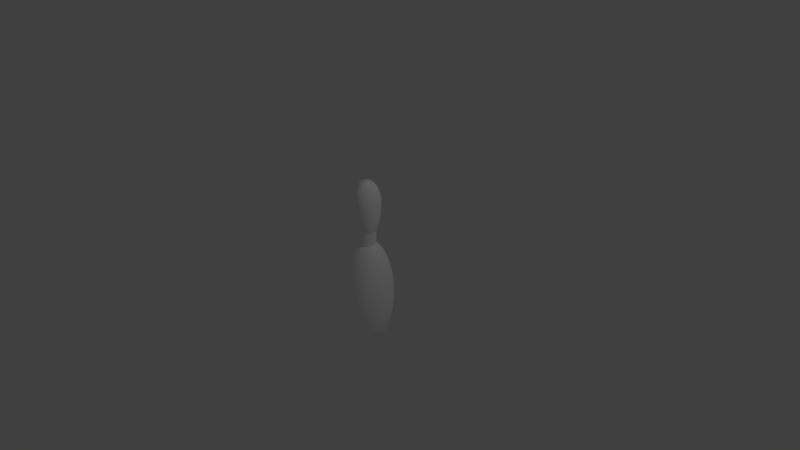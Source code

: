 # Source: bowling-pin.blend  (saved by Blender 2.79.0; exported with 4.5.12 LTS)
import bpy
from mathutils import Matrix  # noqa: F401  (used for matrix-valued properties, if any)

bpy.ops.wm.read_factory_settings(use_empty=True)
scene = bpy.context.scene
scene.name = 'Scene'

# ---- collections
col_collection_1 = bpy.data.collections.new('Collection 1'); scene.collection.children.link(col_collection_1)

# ---- materials (node trees are filled in below, after node groups)
mat_color_16448250 = bpy.data.materials.new('color_16448250')
mat_color_16448250.alpha_threshold = 0.0
mat_color_16448250.roughness = 0.5
mat_color_15277357 = bpy.data.materials.new('color_15277357')
mat_color_15277357.alpha_threshold = 0.0
mat_color_15277357.roughness = 0.5
mat_material = bpy.data.materials.new('Material')
mat_material.alpha_threshold = 0.0
mat_material.roughness = 0.5
mat_material.line_color = (0.0, 0.0, 0.0, 1.0)

# ---- material node trees
mat_color_16448250.use_nodes = True; mat_color_16448250.node_tree.nodes.clear()
_N = mat_color_16448250.node_tree.nodes; _L = mat_color_16448250.node_tree.links
n0 = _N.new('ShaderNodeOutputMaterial'); n0.name = 'Material Output'; n0.location = (1200, 880)
n0.label = 'Material Out'
n1 = _N.new('ShaderNodeAddShader'); n1.name = 'Add Shader'; n1.location = (1000, 880)
n1.label = 'Shader Add Refl'
n2 = _N.new('ShaderNodeAddShader'); n2.name = 'Add Shader.001'; n2.location = (800, 880)
n2.label = 'Shader Add Spec'
n3 = _N.new('ShaderNodeBsdfRefraction'); n3.name = 'Refraction BSDF'; n3.location = (1200, 220)
n3.label = 'Refl BSDF'
n3.mute = True
n4 = _N.new('ShaderNodeMix'); n4.name = 'Mix'; n4.location = (1000, 220)
n4.label = 'Mix Color/Refl'
n4.data_type = 'RGBA'
n4.blend_type = 'MULTIPLY'
n4.inputs[0].default_value = 1.0
n4.inputs[6].default_value = (1.0, 1.0, 1.0, 1.0)
n4.inputs[7].default_value = (0.0, 0.0, 0.0, 1.0)
n5 = _N.new('ShaderNodeMixShader'); n5.name = 'Mix Shader'; n5.location = (600, 880)
n5.label = 'Shader Mix Alpha'
n6 = _N.new('ShaderNodeBsdfTransparent'); n6.name = 'Transparent BSDF'; n6.location = (400, 880)
n6.label = 'Alpha BSDF'
n6.mute = True
n7 = _N.new('ShaderNodeMix'); n7.name = 'Mix.001'; n7.location = (200, 1100)
n7.label = 'Mix Color/Alpha'
n7.data_type = 'RGBA'
n7.blend_type = 'MULTIPLY'
n7.inputs[0].default_value = 1.0
n7.inputs[6].default_value = (1.0, 1.0, 1.0, 1.0)
n7.inputs[7].default_value = (1.0, 1.0, 1.0, 1.0)
n8 = _N.new('ShaderNodeBsdfDiffuse'); n8.name = 'Diffuse BSDF'; n8.location = (400, 660)
n8.label = 'Diff BSDF'
n9 = _N.new('ShaderNodeMix'); n9.name = 'Mix.002'; n9.location = (200, 660)
n9.label = 'Mix Color/Diffuse'
n9.data_type = 'RGBA'
n9.blend_type = 'MULTIPLY'
n9.inputs[0].default_value = 1.0
n9.inputs[6].default_value = (1.0, 1.0, 1.0, 1.0)
n9.inputs[7].default_value = (1.0, 1.0, 1.0, 1.0)
n10 = _N.new('ShaderNodeBsdfAnisotropic'); n10.name = 'Glossy BSDF'; n10.location = (400, 220)
n10.label = 'Spec BSDF'
n10.mute = True
n10.distribution = 'GGX'
n11 = _N.new('ShaderNodeMix'); n11.name = 'Mix.003'; n11.location = (200, 220)
n11.label = 'Mix Color/Spec'
n11.data_type = 'RGBA'
n11.blend_type = 'MULTIPLY'
n11.inputs[0].default_value = 1.0
n11.inputs[6].default_value = (1.0, 1.0, 1.0, 1.0)
n11.inputs[7].default_value = (0.0, 0.0, 0.0, 1.0)
n12 = _N.new('ShaderNodeMix'); n12.name = 'Mix.004'; n12.location = (200, 0)
n12.label = 'Mix Color/Hardness'
n12.data_type = 'RGBA'
n12.blend_type = 'MULTIPLY'
n12.inputs[0].default_value = 1.0
n12.inputs[6].default_value = (1.0, 1.0, 1.0, 1.0)
n12.inputs[7].default_value = (1.0, 1.0, 1.0, 1.0)
n13 = _N.new('ShaderNodeNormalMap'); n13.name = 'Normal Map'; n13.location = (200, 440)
n13.label = 'Normal/Map'
n13.mute = True
n14 = _N.new('ShaderNodeMix'); n14.name = 'Mix.005'; n14.location = (1000, 660)
n14.label = 'Bump/Map'
n14.mute = True
n14.data_type = 'RGBA'
n14.blend_type = 'MULTIPLY'
n14.inputs[0].default_value = 1.0
n14.inputs[6].default_value = (1.0, 1.0, 1.0, 1.0)
n14.inputs[7].default_value = (0.0, 0.0, 0.0, 1.0)
n15 = _N.new('ShaderNodeTexCoord'); n15.name = 'Texture Coordinate'; n15.location = (-600, 660)
n15.label = 'Texture Coords'
n16 = _N.new('ShaderNodeDisplacement'); n16.name = 'Displacement'; n16.location = (0, 0)
n16.inputs[1].default_value = 0.0
n16.inputs[2].default_value = 0.1
n17 = _N.new('ShaderNodeMath'); n17.name = 'Math'; n17.location = (0, 0)
n17.operation = 'POWER'
_L.new(n1.outputs[0], n0.inputs[0])
_L.new(n2.outputs[0], n1.inputs[0])
_L.new(n3.outputs[0], n1.inputs[1])
_L.new(n4.outputs[2], n3.inputs[0])
_L.new(n5.outputs[0], n2.inputs[0])
_L.new(n6.outputs[0], n5.inputs[1])
_L.new(n7.outputs[2], n5.inputs[0])
_L.new(n8.outputs[0], n5.inputs[2])
_L.new(n9.outputs[2], n8.inputs[0])
_L.new(n10.outputs[0], n2.inputs[1])
_L.new(n11.outputs[2], n10.inputs[0])
_L.new(n13.outputs[0], n8.inputs[2])
_L.new(n13.outputs[0], n10.inputs[4])
_L.new(n13.outputs[0], n3.inputs[3])
_L.new(n14.outputs[2], n16.inputs[0])
_L.new(n16.outputs[0], n0.inputs[2])
_L.new(n12.outputs[2], n17.inputs[0])
_L.new(n17.outputs[0], n10.inputs[1])
n0.is_active_output = True
mat_color_15277357.use_nodes = True; mat_color_15277357.node_tree.nodes.clear()
_N = mat_color_15277357.node_tree.nodes; _L = mat_color_15277357.node_tree.links
n0 = _N.new('ShaderNodeOutputMaterial'); n0.name = 'Material Output'; n0.location = (1200, 880)
n0.label = 'Material Out'
n1 = _N.new('ShaderNodeAddShader'); n1.name = 'Add Shader'; n1.location = (1000, 880)
n1.label = 'Shader Add Refl'
n2 = _N.new('ShaderNodeAddShader'); n2.name = 'Add Shader.001'; n2.location = (800, 880)
n2.label = 'Shader Add Spec'
n3 = _N.new('ShaderNodeBsdfRefraction'); n3.name = 'Refraction BSDF'; n3.location = (1200, 220)
n3.label = 'Refl BSDF'
n3.mute = True
n4 = _N.new('ShaderNodeMix'); n4.name = 'Mix'; n4.location = (1000, 220)
n4.label = 'Mix Color/Refl'
n4.data_type = 'RGBA'
n4.blend_type = 'MULTIPLY'
n4.inputs[0].default_value = 1.0
n4.inputs[6].default_value = (1.0, 1.0, 1.0, 1.0)
n4.inputs[7].default_value = (0.0, 0.0, 0.0, 1.0)
n5 = _N.new('ShaderNodeMixShader'); n5.name = 'Mix Shader'; n5.location = (600, 880)
n5.label = 'Shader Mix Alpha'
n6 = _N.new('ShaderNodeBsdfTransparent'); n6.name = 'Transparent BSDF'; n6.location = (400, 880)
n6.label = 'Alpha BSDF'
n6.mute = True
n7 = _N.new('ShaderNodeMix'); n7.name = 'Mix.001'; n7.location = (200, 1100)
n7.label = 'Mix Color/Alpha'
n7.data_type = 'RGBA'
n7.blend_type = 'MULTIPLY'
n7.inputs[0].default_value = 1.0
n7.inputs[6].default_value = (1.0, 1.0, 1.0, 1.0)
n7.inputs[7].default_value = (1.0, 1.0, 1.0, 1.0)
n8 = _N.new('ShaderNodeBsdfDiffuse'); n8.name = 'Diffuse BSDF'; n8.location = (400, 660)
n8.label = 'Diff BSDF'
n9 = _N.new('ShaderNodeMix'); n9.name = 'Mix.002'; n9.location = (200, 660)
n9.label = 'Mix Color/Diffuse'
n9.data_type = 'RGBA'
n9.blend_type = 'MULTIPLY'
n9.inputs[0].default_value = 1.0
n9.inputs[6].default_value = (1.0, 1.0, 1.0, 1.0)
n9.inputs[7].default_value = (1.0, 1.0, 1.0, 1.0)
n10 = _N.new('ShaderNodeBsdfAnisotropic'); n10.name = 'Glossy BSDF'; n10.location = (400, 220)
n10.label = 'Spec BSDF'
n10.mute = True
n10.distribution = 'GGX'
n11 = _N.new('ShaderNodeMix'); n11.name = 'Mix.003'; n11.location = (200, 220)
n11.label = 'Mix Color/Spec'
n11.data_type = 'RGBA'
n11.blend_type = 'MULTIPLY'
n11.inputs[0].default_value = 1.0
n11.inputs[6].default_value = (1.0, 1.0, 1.0, 1.0)
n11.inputs[7].default_value = (0.0, 0.0, 0.0, 1.0)
n12 = _N.new('ShaderNodeMix'); n12.name = 'Mix.004'; n12.location = (200, 0)
n12.label = 'Mix Color/Hardness'
n12.data_type = 'RGBA'
n12.blend_type = 'MULTIPLY'
n12.inputs[0].default_value = 1.0
n12.inputs[6].default_value = (1.0, 1.0, 1.0, 1.0)
n12.inputs[7].default_value = (1.0, 1.0, 1.0, 1.0)
n13 = _N.new('ShaderNodeNormalMap'); n13.name = 'Normal Map'; n13.location = (200, 440)
n13.label = 'Normal/Map'
n13.mute = True
n14 = _N.new('ShaderNodeMix'); n14.name = 'Mix.005'; n14.location = (1000, 660)
n14.label = 'Bump/Map'
n14.mute = True
n14.data_type = 'RGBA'
n14.blend_type = 'MULTIPLY'
n14.inputs[0].default_value = 1.0
n14.inputs[6].default_value = (1.0, 1.0, 1.0, 1.0)
n14.inputs[7].default_value = (0.0, 0.0, 0.0, 1.0)
n15 = _N.new('ShaderNodeTexCoord'); n15.name = 'Texture Coordinate'; n15.location = (-600, 660)
n15.label = 'Texture Coords'
n16 = _N.new('ShaderNodeDisplacement'); n16.name = 'Displacement'; n16.location = (0, 0)
n16.inputs[1].default_value = 0.0
n16.inputs[2].default_value = 0.1
n17 = _N.new('ShaderNodeMath'); n17.name = 'Math'; n17.location = (0, 0)
n17.operation = 'POWER'
_L.new(n1.outputs[0], n0.inputs[0])
_L.new(n2.outputs[0], n1.inputs[0])
_L.new(n3.outputs[0], n1.inputs[1])
_L.new(n4.outputs[2], n3.inputs[0])
_L.new(n5.outputs[0], n2.inputs[0])
_L.new(n6.outputs[0], n5.inputs[1])
_L.new(n7.outputs[2], n5.inputs[0])
_L.new(n8.outputs[0], n5.inputs[2])
_L.new(n9.outputs[2], n8.inputs[0])
_L.new(n10.outputs[0], n2.inputs[1])
_L.new(n11.outputs[2], n10.inputs[0])
_L.new(n13.outputs[0], n8.inputs[2])
_L.new(n13.outputs[0], n10.inputs[4])
_L.new(n13.outputs[0], n3.inputs[3])
_L.new(n14.outputs[2], n16.inputs[0])
_L.new(n16.outputs[0], n0.inputs[2])
_L.new(n12.outputs[2], n17.inputs[0])
_L.new(n17.outputs[0], n10.inputs[1])
n0.is_active_output = True

# ---- world
world_world = bpy.data.worlds.new('World'); scene.world = world_world
world_world.color = (0.05088, 0.05088, 0.05088)
world_world.use_sun_shadow = False
world_world.sun_shadow_jitter_overblur = 0.0
world_world.cycles.sampling_method = 'MANUAL'

# ---- cameras
cam_camera = bpy.data.cameras.new('Camera')
cam_camera.clip_end = 100.0
cam_camera.lens = 35.0
cam_camera.sensor_width = 32.0
cam_camera.sensor_height = 18.0
cam_camera.ortho_scale = 7.314
cam_camera.dof.focus_distance = 0.0

# ---- lights
light_lamp = bpy.data.lights.new('Lamp', 'POINT')
light_lamp.transmission_factor = 0.0
light_lamp.cutoff_distance = 30.0
light_lamp.energy = 100.0
light_lamp.shadow_buffer_clip_start = 1.001
light_lamp.shadow_soft_size = 0.1
light_lamp.shadow_maximum_resolution = 0.006
light_lamp.use_absolute_resolution = True

# ---- meshes
me_group_0_16448250 = bpy.data.meshes.new('group_0_16448250')
me_group_0_16448250.from_pydata([(1.694, 0.2441, 9.133), (1.55, 0.1012, 8.769), (1.541, 0.1875, 8.768), (1.534, 0.2109, 8.757), (-1.134, 1.293, 15.6), (-1.363, 1.0, 15.6), (-1.125, 0.8335, 16.2), (-1.362, -1.682, 12.42), (-1.034, -1.964, 12.42), (-1.054, -1.996, 13.55), (-0.0321, -3.909, -0.6637), (-0.8125, -3.909, -2.498), (-0.0321, -3.986, -2.498), (-1.446, -0.5713, 6.187), (-1.158, -0.5139, 6.388), (-1.175, -0.4588, 6.396), (-0.7974, -3.833, -0.6637), (0.1682, -0.0747, 17.3), (0.2458, 0.3381, 17.24), (0.1679, 0.3461, 17.24), (0.3211, 0.3141, 17.24), (-1.631, 1.188, 14.23), (-1.831, 0.7952, 14.23), (-1.722, 0.7478, 14.93), (0.1679, 2.074, 14.93), (0.5898, 2.154, 14.23), (0.1679, 2.198, 14.23), (-1.533, 1.119, 14.93), (0.3904, 0.2752, 17.24), (-1.533, -3.61, -0.6637), (-1.563, -3.681, -2.498), (0.5605, 0.007699, 17.24), (0.5377, 0.0865, 17.24), (-1.278, 1.445, 14.93), (0.5685, -0.0747, 17.24), (-1.362, 1.532, 14.23), (-0.1154, -0.3719, 17.24), (-0.0543, -0.424, 17.24), (-0.1648, -0.3082, 17.24), (-1.388, 1.56, 13.55), (-0.2019, -0.2356, 17.24), (-0.2247, -0.1565, 17.24), (-0.2324, -0.0747, 17.24), (-0.2247, 0.007699, 17.24), (-0.9684, 1.712, 14.93), (-1.034, 1.815, 14.23), (-2.254, -3.311, -2.498), (-2.212, -3.247, -0.6637), (1.305, -1.861, 11.25), (1.191, -1.683, 10.13), (1.614, -1.594, 11.25), (-0.1355, -1.677, 9.133), (-0.0944, -1.46, 8.646), (0.0268, -1.472, 8.645), (-0.66, 2.025, 14.23), (-0.0949, -1.46, 8.646), (-2.806, -2.76, -0.6637), (-2.861, -2.814, -2.498), (0.9507, -2.06, 11.25), (0.8725, -1.861, 10.13), (-3.358, -2.208, -2.498), (-1.358, 0.2441, 16.2), (-1.638, 0.3031, 15.6), (-1.388, -0.0747, 16.2), (-3.294, -2.165, -0.6637), (-0.3487, -1.385, 8.658), (-0.2282, -1.421, 8.655), (-0.4274, -1.584, 9.133), (-0.469, -1.325, 8.673), (-0.3678, -1.379, 8.668), (0.5273, -1.972, 10.13), (-3.657, -1.487, -0.6637), (-3.728, -1.516, -2.498), (1.568, -0.0856, 6.087), (1.547, -0.2996, 6.088), (2.147, -0.419, 5.318), (1.562, -0.028, 6.102), (0.567, -2.182, 11.25), (-1.269, 0.5511, 16.2), (-1.533, 0.6658, 15.6), (2.19, 0.0145, 5.318), (1.558, 0.0145, 6.112), (0.5972, 2.192, 13.55), (0.9958, 2.025, 12.42), (0.5898, 2.154, 12.42), (0.1682, -2.009, 10.13), (-0.4045, -0.6762, 17.04), (1.541, -0.3585, 6.073), (1.511, -0.4584, 6.073), (2.021, -0.8359, 5.318), (1.541, -0.3561, 6.074), (-3.88, -0.7508, -4.331), (-3.657, -0.7064, -6.095), (-3.657, -1.487, -4.331), (1.547, -0.2999, 6.088), (0.1682, -1.709, 9.133), (-3.955, 0.0145, -4.331), (-3.728, 0.0145, -6.095), (-1.358, -0.3932, 16.2), (-1.674, -0.0747, 15.6), (-1.638, -0.4519, 15.6), (1.01, 2.061, 13.55), (1.382, 0.6003, 6.187), (1.241, 0.8649, 6.187), (1.332, 0.6924, 6.187), (1.281, 0.7552, 6.199), (1.381, 0.6001, 6.187), (1.39, 1.847, 13.55), (1.37, 1.815, 12.42), (1.381, 0.6, 6.187), (-0.6099, -1.25, 8.692), (-0.6084, -1.25, 8.692), (-0.6964, -1.433, 9.133), (2.021, 0.8649, 5.318), (-0.5802, -0.4, 17.04), (1.305, 1.712, 11.25), (-0.5877, -1.261, 8.68), (-0.5872, -1.262, 8.68), (1.383, 0.5964, 6.187), (2.147, 0.448, 5.318), (-0.7974, -3.833, -4.331), (-0.0321, -3.909, -4.331), (-1.88, -1.22, 5.318), (-2.384, -1.557, 4.149), (-1.603, -1.557, 5.318), (0.1682, -2.223, 11.25), (-1.533, -3.61, -4.331), (1.501, 0.3195, 6.146), (1.461, 0.4504, 6.146), (-0.1912, -1.972, 10.13), (-2.085, -0.8359, 5.318), (-1.305, -0.8359, 6.187), (-0.2312, -2.182, 11.25), (-0.6262, -0.2403, 17.04), (1.508, 0.2972, 6.141), (-2.212, -3.247, -4.331), (-0.6894, -1.184, 8.698), (-0.932, -1.23, 9.133), (-0.8013, -1.093, 8.706), (-0.8013, -1.093, 8.706), (-0.6419, -0.0747, 17.04), (-0.8823, -1.002, 8.725), (-0.822, -1.076, 8.72), (-2.085, -3.058, -6.095), (1.541, 0.1875, 6.112), (-0.254, -2.303, 12.42), (-0.66, -2.174, 12.42), (-0.6149, -2.06, 11.25), (-1.012, -0.3212, 16.69), (-2.806, -2.76, -4.331), (-0.5367, -1.861, 10.13), (-1.533, -0.8145, 15.6), (-1.722, -0.8966, 14.93), (-1.363, -1.149, 15.6), (-2.645, -1.068, 4.149), (-2.645, -2.599, -6.095), (-2.212, -0.419, 5.318), (-1.269, -0.6999, 16.2), (-3.294, -2.165, -4.331), (-0.6262, 0.0915, 17.04), (-0.9684, -1.861, 11.25), (-0.9816, -0.8813, 8.733), (-1.125, -0.9825, 9.133), (-0.8549, -1.683, 10.13), (-2.254, 0.0145, 5.318), (-2.861, 0.0145, 4.149), (-3.105, -2.039, -6.095), (1.466, -0.606, 6.073), (-1.04, -0.782, 8.749), (-0.9962, -0.8634, 8.745), (-1.878, -0.0747, 14.93), (-2.212, 0.448, 5.318), (-2.806, 0.5662, 4.149), (-1.838, 0.3449, 14.93), (-1.278, -1.594, 11.25), (-0.2019, 0.0865, 17.24), (-1.118, -0.6343, 8.757), (-1.269, -0.6999, 9.133), (-1.954, 0.3689, 14.23), (-1.119, -0.6332, 8.757), (-1.134, -1.442, 10.13), (-1.995, -0.0747, 14.23), (-0.5802, 0.2509, 17.04), (-1.125, -0.6214, 8.764), (-1.153, -0.5291, 8.767), (-0.0321, -2.208, 5.318), (-0.0321, -2.814, 4.149), (0.4014, -2.165, 5.318), (0.7635, -1.584, 9.133), (-1.864, 0.8101, 13.55), (1.314, -0.885, 6.076), (1.816, -1.22, 5.318), (1.332, -0.8634, 6.069), (1.441, -0.6593, 6.069), (-1.036, -0.0747, 16.69), (-0.2614, 2.192, 13.55), (-0.254, 2.154, 12.42), (-0.6739, 2.061, 13.55), (0.4713, -1.677, 9.133), (3.04, 2.067, -6.095), (2.733, 1.862, -7.72), (2.581, 2.627, -6.095), (-1.012, 0.1724, 16.69), (-0.9441, 0.4095, 16.69), (1.461, -0.6214, 6.069), (3.382, 1.429, -6.095), (3.04, 1.287, -7.72), (-1.134, -1.442, 15.6), (-1.533, -1.269, 14.93), (-1.631, -1.337, 14.23), (-1.278, -1.594, 14.93), (-0.1053, -1.459, 8.651), (3.592, 1.516, -4.331), (3.592, 0.7354, -6.095), (-1.603, -2.337, 4.149), (-1.114, -2.599, 4.149), (-0.8825, -2.039, 5.318), (-1.831, -0.9443, 14.23), (0.1682, -1.486, 8.643), (0.2889, -1.474, 8.644), (3.23, 0.6634, -7.72), (0.1679, -1.486, 8.643), (-0.8333, 0.6281, 16.69), (-1.267, -1.833, 5.318), (1.382, 3.429, -6.095), (0.6168, 3.276, -7.72), (0.6888, 3.639, -6.095), (1.279, -0.9281, 6.076), (1.158, -1.076, 6.076), (1.539, -1.557, 5.318), (1.103, -1.121, 6.093), (-1.838, -0.4936, 14.93), (-1.954, -0.5176, 14.23), (1.241, 3.087, -7.72), (-1.204, -0.3612, 8.772), (-1.358, -0.3932, 9.133), (-1.205, -0.3585, 8.773), (-0.254, 2.154, 14.23), (0.1679, 2.237, 13.55), (0.1679, 2.198, 12.42), (1.314, -0.8852, 6.076), (0.3211, -0.4628, 17.24), (0.4778, -0.8605, 17.04), (0.3904, -0.424, 17.24), (-3.105, -1.258, 2.725), (0.2458, -0.4868, 17.24), (0.3258, -0.9088, 17.04), (1.816, 2.78, -7.72), (0.1682, -0.9254, 17.04), (-2.806, -0.5372, 4.149), (-3.294, -0.6344, 2.725), (2.021, 3.087, -6.095), (0.1682, -0.4951, 17.24), (-1.054, 1.847, 13.55), (-0.66, 2.025, 12.42), (-1.034, 1.815, 12.42), (-3.358, 0.0145, 2.725), (1.203, -1.833, 5.318), (1.067, -1.15, 6.093), (-1.362, -1.682, 14.23), (2.32, 2.366, -7.72), (-1.388, -0.0747, 9.133), (-1.358, 0.2441, 9.133), (-1.22, 0.0357, 8.77), (-1.231, -0.0747, 8.771), (0.9457, -1.25, 6.094), (0.01, -0.9088, 17.04), (0.8475, -1.302, 6.121), (0.09, -0.4868, 17.24), (-1.661, 1.209, 13.55), (2.32, 1.586, -9.144), (-1.631, 1.188, 12.42), (-0.0671, -1.315, 16.69), (-0.2312, 2.033, 11.25), (-0.1417, -0.8605, 17.04), (0.0147, -0.4628, 17.24), (0.1679, 2.074, 11.25), (0.8183, -1.318, 6.121), (0.8183, -2.039, 5.318), (-1.198, 0.211, 8.757), (-1.205, 0.1875, 8.769), (-1.198, 0.2117, 8.757), (-0.2822, -0.7816, 17.04), (-1.109, 0.4813, 8.733), (-1.125, 0.4504, 8.75), (-1.269, 0.5511, 9.133), (-1.165, 0.3213, 8.754), (-1.109, 0.4814, 8.733), (0.7036, -1.379, 6.121), (1.05, 2.627, -9.144), (1.869, 1.119, 14.93), (2.166, 0.7952, 14.23), (1.967, 1.188, 14.23), (0.5628, -1.422, 6.157), (0.5196, 2.789, -9.144), (-1.051, 0.5896, 8.727), (0.7687, 2.187, -10.12), (0.421, 2.293, -10.12), (0.8568, 2.16, -10.12), (-1.125, 0.8335, 9.133), (-0.9962, 0.6924, 8.722), (1.539, 2.366, -9.144), (2.058, 0.7478, 14.93), (1.699, 1.0, 15.6), (-1.831, 0.7952, 12.42), (1.177, 1.989, -10.12), (1.869, 0.6658, 15.6), (0.5484, -1.426, 6.157), (0.567, 2.033, 11.25), (-1.362, 1.532, 12.42), (0.4411, -1.459, 6.157), (0.9507, 1.911, 11.25), (0.4123, -1.462, 6.164), (-1.278, 1.445, 11.25), (-2.645, 1.097, 4.149), (-3.105, 1.287, 2.725), (-0.6834, -0.9686, 16.69), (1.259, 1.946, -10.12), (-0.9684, 1.712, 11.25), (1.968, 2.014, -9.144), (-0.9701, 0.7243, 8.701), (-0.9447, 0.7552, 8.699), (-1.661, -1.359, 13.55), (1.614, 1.445, 11.25), (-0.5053, -0.547, 17.04), (1.614, 1.445, 14.93), (1.47, 1.293, 10.13), (1.698, 1.532, 14.23), (-0.8333, -0.7769, 16.69), (-1.864, -0.9588, 13.55), (-3.728, 0.0145, 1.1), (1.466, -0.6061, 6.073), (1.694, -0.3932, 16.2), (1.974, -0.4519, 15.6), (1.724, -0.0747, 16.2), (2.32, -1.557, 4.149), (-3.294, 0.6634, 2.725), (-0.9441, -0.5582, 16.69), (-1.99, -0.5254, 13.55), (2.009, -0.0747, 15.6), (0.8725, 1.713, 10.13), (1.103, -1.121, 6.093), (0.5273, 1.823, 10.13), (-1.954, -0.5176, 12.42), (0.4029, -1.315, 16.69), (1.191, 1.534, 10.13), (0.1682, -1.339, 16.69), (1.61, 1.657, -10.12), (1.539, 1.715, -10.12), (0.4564, 1.283, 6.307), (0.5537, 1.429, 6.187), (0.4411, 1.288, 6.307), (1.032, 1.284, 9.133), (-2.032, -0.0747, 13.55), (1.841, 1.376, -10.12), (1.899, 1.305, -10.12), (0.4892, 1.273, 6.307), (2.581, 1.097, -9.144), (-1.99, 0.3766, 13.55), (-0.2928, -1.243, 16.69), (-0.5838, -2.76, 4.149), (-0.4656, -2.165, 5.318), (-0.681, -3.247, 2.725), (0.749, 1.184, 6.276), (0.8183, 1.287, 6.187), (0.7266, 1.196, 6.276), (-0.5008, -1.126, 16.69), (1.539, -2.337, 4.149), (-0.0321, -3.311, 2.725), (1.605, 0.5511, 16.2), (1.974, 0.3031, 15.6), (-0.6149, 1.911, 11.25), (1.694, 0.2441, 16.2), (-0.6964, -1.433, 16.2), (2.114, 0.9034, -10.12), (2.07, 0.9846, -10.12), (-0.932, -1.23, 16.2), (0.7036, 1.208, 6.276), (-1.831, -0.9443, 12.42), (-1.631, -1.337, 12.42), (0.5196, -2.76, 4.149), (1.203, 1.862, 5.318), (1.349, 0.1724, 16.69), (0.749, 1.184, 6.276), (0.9457, 1.078, 6.245), (-1.838, -0.4936, 11.25), (0.1679, 1.86, 10.13), (-1.995, -0.0747, 12.42), (1.05, 1.097, 6.187), (1.869, -0.8145, 15.6), (0.9803, 1.05, 6.245), (-1.878, -0.0747, 11.25), (2.058, -0.8966, 14.93), (0.9931, 1.04, 6.245), (2.742, 0.5662, -9.144), (-1.954, 0.3689, 12.42), (2.796, 0.0145, 4.149), (2.742, -0.5372, 4.149), (3.23, -0.6344, 2.725), (2.581, -1.068, 4.149), (-1.838, 0.3449, 11.25), (-1.305, -3.058, 2.725), (3.294, 0.0145, 2.725), (-1.603, -1.686, -10.12), (-0.932, 1.081, 16.2), (1.203, 0.8493, 6.215), (1.208, 0.8431, 6.215), (-1.446, -3.4, 1.1), (3.04, -1.258, 2.725), (-1.88, -2.751, 2.725), (-0.5367, 1.713, 10.13), (-1.722, 0.7478, 11.25), (1.208, 0.8431, 6.215), (1.158, 0.9046, 6.215), (-0.8549, 1.534, 10.13), (-0.4274, 1.435, 9.133), (2.733, -1.833, 2.725), (-1.305, 3.087, -7.72), (-1.446, 3.429, -6.095), (-0.681, 3.276, -7.72), (1.816, 1.249, 5.318), (-0.1912, 1.823, 10.13), (-0.4274, -1.584, 16.2), (-1.388, -1.709, 13.55), (-2.032, -1.986, 4.149), (-0.0321, 3.71, -6.095), (-0.753, 3.639, -6.095), (-0.7974, 3.862, -4.331), (-2.384, -2.337, 2.725), (-0.1355, 1.528, 9.133), (2.742, 0.5662, 4.149), (3.23, 0.6634, 2.725), (3.04, -2.039, 1.1), (-2.797, -1.833, 2.725), (1.968, -1.986, 4.149), (-3.105, -2.039, 1.1), (2.32, -2.337, 2.725), (0.1679, 1.56, 9.133), (-1.533, 1.119, 11.25), (0.4713, 1.528, 9.133), (-1.125, -0.9825, 16.2), (-3.446, -1.4, 1.1), (1.05, -2.599, 4.149), (1.605, -0.6999, 16.2), (0.7635, 1.435, 9.133), (1.699, -1.149, 15.6), (1.462, -0.9825, 16.2), (-3.657, -0.7064, 1.1), (0.6168, -3.247, 2.725), (0.9124, 1.096, 8.636), (0.8088, 1.152, 8.631), (-3.657, 0.7354, 1.1), (-1.134, 1.293, 10.13), (-1.363, 1.0, 10.13), (2.174, 0.3449, 14.93), (-0.932, 1.081, 9.133), (0.8183, 2.067, 5.318), (1.539, 2.366, 4.149), (1.05, 2.627, 4.149), (-0.341, 1.216, 8.612), (-0.3678, 1.208, 8.625), (2.581, -2.599, 1.1), (-0.194, 1.261, 8.607), (1.816, -2.751, 2.725), (-0.1053, 1.288, 8.604), (-1.638, 0.3031, 10.13), (1.539, 1.586, 5.318), (-0.753, -3.61, 1.1), (-0.0321, -3.681, 1.1), (0.0655, 1.304, 8.595), (1.241, -3.058, 2.725), (1.699, 1.0, 10.13), (1.462, 0.8335, 9.133), (0.3233, 1.299, 8.596), (0.168, 1.314, 8.594), (2.29, 0.3689, 14.23), (-1.533, 0.6658, 10.13), (0.6888, -3.61, 1.1), (1.382, -3.4, 1.1), (-2.085, -3.058, 1.1), (0.1679, 1.314, 8.594), (3.592, -0.7064, 1.1), (3.663, 0.0145, 1.1), (2.213, -0.0747, 14.93), (3.382, -1.4, 1.1), (3.592, -1.487, -0.6637), (-1.533, -1.269, 11.25), (2.331, -0.0747, 14.23), (0.8366, 0.9772, 16.69), (1.032, 1.284, 16.2), (0.6286, 1.094, 16.69), (3.592, 0.7354, 1.1), (-1.722, -0.8966, 11.25), (-2.645, -2.599, 1.1), (-1.533, -0.8145, 10.13), (1.47, -1.442, 10.13), (3.23, -2.165, -0.6637), (1.032, -1.433, 9.133), (2.021, -3.058, 1.1), (2.174, -0.4936, 14.93), (-1.674, -0.0747, 10.13), (2.29, -0.5176, 14.23), (2.581, 1.097, 4.149), (3.04, 1.287, 2.725), (1.268, 1.081, 16.2), (1.469, -3.61, -0.6637), (1.019, 0.8198, 16.69), (-1.363, -1.149, 10.13), (2.166, -0.9443, 14.23), (1.869, -1.269, 14.93), (1.462, 0.8335, 16.2), (1.967, -1.337, 14.23), (1.241, 3.087, 2.725), (0.5196, 2.789, 4.149), (-2.085, 3.087, -6.095), (1.268, 1.081, 9.133), (1.816, 2.78, 2.725), (-0.0321, 3.34, -7.72), (1.968, 2.014, 4.149), (-0.0321, 2.843, -9.144), (0.9125, 1.096, 8.636), (1.47, 1.293, 15.6), (2.32, 1.586, 4.149), (1.191, 1.534, 15.6), (2.733, 1.862, 2.725), (-1.638, -0.4519, 10.13), (1.724, 1.56, 13.55), (1.997, 1.209, 13.55), (-0.6964, 1.284, 9.133), (1.967, 1.188, 12.42), (-2.645, 2.627, -6.095), (-1.88, 2.78, -7.72), (-0.4459, 1.166, 8.629), (-1.603, 2.366, -9.144), (-1.323, 1.946, -10.12), (-1.394, 1.887, -10.12), (-1.175, -0.4584, 8.769), (2.2, 0.8101, 13.55), (-1.216, -0.2525, 8.774), (0.6168, 3.276, 2.725), (-0.0321, 2.843, 4.149), (-1.114, 2.627, -9.144), (-1.232, -0.0856, 8.776), (3.04, 2.067, 1.1), (3.592, 1.516, -0.6637), (3.23, 2.194, -0.6637), (3.663, 1.545, -2.498), (-0.921, 2.16, -10.12), (-1.002, 2.117, -10.12), (3.294, 2.237, -2.498), (-0.6806, 1.02, 8.66), (2.021, 3.087, 1.1), (3.816, 0.7798, -0.6637), (3.382, 1.429, 1.1), (1.698, 1.532, 12.42), (3.891, 0.7949, -2.498), (-0.5838, 2.789, -9.144), (1.382, 3.429, 1.1), (2.32, 2.366, 2.725), (-0.4852, 2.293, -10.12), (-0.5733, 2.266, -10.12), (2.581, 2.627, 1.1), (-1.533, -0.2842, 6.187), (-1.212, -0.2842, 6.407), (-1.219, -0.2216, 6.416), (1.869, 1.119, 11.25), (-0.1237, 2.328, -10.12), (1.699, -1.149, 10.13), (1.268, -1.23, 9.133), (1.462, -0.9825, 9.133), (2.166, 0.7952, 12.42), (-0.0321, 2.337, -10.12), (2.29, 0.3689, 12.42), (1.158, -1.076, 8.719), (1.24, -0.9756, 8.726), (-1.219, -0.2215, 6.416), (-1.205, -0.3585, 6.396), (-1.175, -0.4584, 6.396), (0.3294, 2.302, -10.12), (-0.0321, 3.34, 2.725), (0.6888, 3.639, 1.1), (1.469, 3.639, -0.6637), (1.499, 3.71, -2.498), (0.7332, 3.862, -0.6637), (-2.178, 0.9034, -10.12), (-2.205, 0.8153, -10.12), (-1.964, 1.305, -10.12), (-2.007, 1.224, -10.12), (-1.733, 1.586, -10.12), (-1.674, 1.657, -10.12), (0.8036, -1.326, 8.673), (0.7483, 3.938, -2.498), (2.325, -0.5254, 13.55), (2.368, -0.0747, 13.55), (-1.563, 0.0145, 6.187), (-1.229, -0.052, 6.42), (-1.222, 0.0145, 6.43), (2.147, 3.276, -0.6637), (2.19, 3.34, -2.498), (-2.645, 1.097, -9.144), (-2.797, 1.862, -7.72), (-3.105, 1.287, -7.72), (-3.446, 1.429, -6.095), (2.2, -0.9588, 13.55), (-1.222, 0.0149, 6.43), (-1.232, -0.0856, 6.416), (2.742, 2.789, -0.6637), (-0.1417, 0.7117, 17.04), (0.01, 0.76, 17.04), (-0.0671, 1.166, 16.69), (1.997, -1.359, 13.55), (0.1679, 1.19, 16.69), (0.1679, 0.7763, 17.04), (-1.533, 0.3132, 6.187), (-1.206, 0.1776, 6.43), (-3.105, 2.067, -6.095), (-2.384, 1.586, -9.144), (0.3258, 0.76, 17.04), (0.4029, 1.166, 16.69), (-2.384, 2.366, -7.72), (2.325, 0.3766, 13.55), (1.614, -1.594, 14.93), (-2.032, 2.014, -9.144), (1.698, -1.682, 14.23), (0.4713, 1.528, 16.2), (-0.7894, 0.9313, 8.667), (-0.7891, 0.9316, 8.667), (-0.8013, 0.9216, 8.675), (-0.822, 0.9046, 8.689), (-0.8865, 0.8261, 8.694), (2.29, -0.5176, 12.42), (2.331, -0.0747, 12.42), (1.305, -1.861, 14.93), (1.37, -1.964, 14.23), (2.166, -0.9443, 12.42), (1.967, -1.337, 12.42), (1.869, -1.269, 11.25), (1.191, -1.683, 15.6), (1.032, -1.433, 16.2), (0.8725, -1.861, 15.6), (0.9507, -2.06, 14.93), (2.796, 2.843, -2.498), (0.7635, -1.584, 16.2), (0.5273, -1.972, 15.6), (-1.205, 0.1875, 6.43), (0.4713, -1.677, 16.2), (-0.6099, 1.078, 8.654), (-1.188, 0.2444, 6.438), (3.04, -1.258, -7.72), (3.23, -0.6344, -7.72), (3.382, -1.4, -6.095), (-0.2928, 1.094, 16.69), (3.23, 2.194, -4.331), (-0.6834, 0.8198, 16.69), (-0.6964, 1.284, 16.2), (-0.5008, 0.9772, 16.69), (1.469, 3.639, -4.331), (0.7332, 3.862, -4.331), (2.213, -0.0747, 11.25), (-0.4274, 1.435, 16.2), (-0.6957, 1.008, 6.426), (-0.6099, 1.078, 6.411), (-0.8825, 1.287, 6.187), (-0.5541, 1.108, 6.411), (-0.6179, 1.429, 6.187), (2.147, 3.276, -4.331), (-2.085, 0.8649, 5.318), (-0.4977, 1.138, 6.411), (-0.5766, 1.096, 8.636), (-0.5764, 1.096, 8.636), (0.1682, -2.009, 15.6), (2.742, 2.789, -4.331), (-1.142, 0.3968, 6.438), (-1.446, 0.6003, 6.187), (2.058, 0.7478, 11.25), (-0.3308, 1.219, 6.39), (-0.2751, 1.236, 6.39), (-0.3308, 1.516, 6.187), (-0.2751, 1.236, 6.39), (0.9958, -2.174, 14.23), (-0.0903, 1.289, 8.597), (-0.3678, 1.208, 6.39), (3.816, 0.7798, -4.331), (1.869, 0.6658, 10.13), (1.382, -3.4, -6.095), (1.241, -3.058, -7.72), (2.021, -3.058, -6.095), (2.174, -0.4936, 11.25), (0.6888, -3.61, -6.095), (1.469, -3.61, -4.331), (0.567, -2.182, 14.93), (-0.0321, 1.545, 6.187), (-0.0829, 1.29, 6.365), (-0.0321, 1.295, 6.365), (0.5898, -2.303, 14.23), (0.1682, -2.347, 14.23), (3.663, 0.0145, -6.095), (3.592, -0.7064, -6.095), (-1.533, 3.639, -0.6637), (-1.563, 3.71, -2.498), (-2.212, 3.276, -0.6637), (2.058, -0.8966, 11.25), (-0.1053, 1.288, 6.365), (-1.125, 0.4504, 6.438), (-1.118, 0.4643, 6.44), (-0.8125, 3.938, -2.498), (0.4123, 1.29, 8.597), (0.4261, 1.289, 8.597), (-0.7974, 3.862, -0.6637), (0.1679, 1.314, 6.337), (0.2666, 1.516, 6.187), (0.573, 1.248, 8.608), (0.1825, 1.313, 6.337), (0.4411, 1.288, 8.604), (-0.0318, 1.295, 6.365), (0.1682, -1.709, 16.2), (0.4778, 0.7117, 17.04), (-0.0321, 3.938, -0.6637), (-0.0321, 4.014, -2.498), (-1.305, 0.8649, 6.187), (-1.044, 0.6036, 6.44), (-1.01, 0.6675, 6.44), (0.2254, 1.309, 6.337), (-0.0321, 3.938, -4.331), (0.618, 0.6329, 17.04), (3.294, 0.0145, -7.72), (2.174, 0.3449, 11.25), (-0.8549, -1.683, 15.6), (0.4123, 1.29, 6.311), (2.581, -1.068, -9.144), (0.7406, 0.5271, 17.04), (1.974, -0.4519, 10.13), (0.4512, 0.2231, 17.24), (0.8411, 0.3982, 17.04), (-1.009, 0.6675, 6.44), (-0.9962, 0.6924, 6.436), (0.5006, 0.1591, 17.24), (2.32, -1.557, -9.144), (-0.9447, 0.7552, 6.436), (1.169, 0.6281, 16.69), (2.009, -0.0747, 10.13), (0.6769, 1.216, 8.612), (0.6771, 1.216, 8.612), (2.742, -0.5372, -9.144), (2.796, 0.0145, -9.144), (-0.1355, -1.677, 16.2), (0.7036, 1.208, 8.625), (0.916, 0.2509, 17.04), (1.28, 0.4095, 16.69), (2.246, -0.4386, -10.12), (2.255, -0.347, -10.12), (-0.1912, -1.972, 15.6), (-1.88, 1.249, 5.318), (2.291, 0.0145, -10.12), (1.974, 0.3031, 10.13), (2.141, -0.7863, -10.12), (2.114, -0.8744, -10.12), (-0.2312, -2.182, 14.93), (-0.9125, 0.7945, 6.436), (-1.114, 1.097, 6.187), (-0.8672, 0.8496, 6.436), (1.943, -1.195, -10.12), (1.899, -1.276, -10.12), (-0.5367, -1.861, 15.6), (1.968, -1.986, -9.144), (1.669, -1.557, -10.12), (0.9457, 1.078, 8.654), (1.869, -0.8145, 10.13), (0.9623, 0.0915, 17.04), (-0.7488, 0.9646, 6.426), (-0.6958, 1.008, 6.426), (1.214, 0.8357, 8.693), (-0.8013, 0.9216, 6.426), (-0.822, 0.9046, 6.426), (1.372, -0.0747, 16.69), (1.605, -0.6999, 9.133), (-1.267, 1.862, 5.318), (2.219, 0.5557, -10.12), (2.246, 0.4676, -10.12), (1.125, 0.9313, 8.667), (1.025, 1.014, 8.66), (2.282, 0.1061, -10.12), (1.125, 0.9312, 8.667), (1.158, 0.9046, 8.688), (1.281, 0.7552, 8.699), (0.1682, -2.223, 14.93), (0.5605, -0.1565, 17.24), (0.5377, -0.2356, 17.24), (0.916, -0.4, 17.04), (1.33, -1.859, -10.12), (1.259, -1.917, -10.12), (1.61, -1.628, -10.12), (1.694, -0.3932, 9.133), (1.724, -0.0747, 9.133), (2.733, -1.833, -7.72), (3.04, -2.039, -6.095), (-0.254, -2.303, 14.23), (-2.085, 3.087, 1.1), (2.581, -2.599, -6.095), (2.32, -2.337, -7.72), (-0.7822, -1.108, 6.316), (-0.8013, -1.093, 6.316), (-0.8825, -1.258, 6.187), (-2.254, 3.34, -2.498), (-0.822, -1.076, 6.316), (-0.66, -2.174, 14.23), (1.508, -0.4674, 8.768), (1.816, -2.751, -7.72), (0.2666, -1.476, 6.194), (0.2644, -1.476, 6.195), (0.2666, -1.487, 6.187), (-0.0321, 2.237, 5.318), (0.4014, 2.194, 5.318), (-0.6149, -2.06, 14.93), (1.539, -2.337, -9.144), (-0.0321, -1.516, 6.187), (0.1679, -1.486, 6.195), (0.618, -0.7816, 17.04), (0.4512, -0.3719, 17.24), (0.3199, -1.471, 6.187), (-3.657, 1.516, -0.6637), (-3.728, 1.545, -2.498), (-3.88, 0.7798, -0.6637), (-0.9684, -1.861, 14.93), (-3.358, 2.237, -2.498), (1.567, -0.0747, 8.771), (1.568, -0.0856, 8.776), (-3.955, 0.7949, -2.498), (1.511, -0.4584, 8.768), (1.05, -2.599, -9.144), (-1.034, -1.964, 14.23), (-1.603, 1.586, 5.318), (-0.0321, -1.466, 6.223), (-0.0223, -1.467, 6.221), (-3.446, 1.429, 1.1), (-3.294, 2.194, -0.6637), (1.605, 0.5511, 9.133), (-3.105, 2.067, 1.1), (0.8568, -2.132, -10.12), (0.938, -2.088, -10.12), (-0.0322, -1.466, 6.223), (-2.032, 2.014, 4.149), (-2.384, 1.586, 4.149), (0.5196, -2.76, -9.144), (0.5091, -2.237, -10.12), (0.2644, -1.476, 6.195), (0.9623, -0.2403, 17.04), (0.978, -0.0747, 17.04), (0.6168, -3.247, -7.72), (-1.603, 2.366, 4.149), (1.349, -0.3212, 16.69), (-0.1053, -1.459, 6.223), (-0.3308, -1.487, 6.187), (-2.806, 2.789, -0.6637), (-0.2952, -1.401, 6.251), (0.421, -2.264, -10.12), (-2.861, 2.843, -2.498), (-0.8825, 2.067, 5.318), (1.28, -0.5582, 16.69), (-0.3126, -1.396, 6.253), (1.454, -0.6341, 8.756), (1.461, -0.6214, 8.763), (0.8411, -0.547, 17.04), (-0.4656, 2.194, 5.318), (0.5006, -0.3082, 17.24), (0.7635, 1.435, 16.2), (-0.3678, -1.379, 6.253), (1.698, -1.682, 12.42), (-0.4379, -1.342, 6.264), (-0.6179, -1.4, 6.187), (-3.446, -1.4, -6.095), (-0.5418, -1.286, 6.281), (-0.5655, -1.273, 6.284), (1.724, -1.709, 13.55), (1.39, -1.996, 13.55), (-2.806, 2.789, -4.331), (-2.645, 2.627, 1.1), (-3.294, -0.6344, -7.72), (-2.212, 3.276, -4.331), (0.8725, 1.713, 15.6), (-0.6099, -1.25, 6.285), (0.5273, 1.823, 15.6), (-1.533, 3.639, -4.331), (-3.657, 0.7354, -6.095), (1.37, -1.964, 12.42), (0.9507, 1.911, 14.93), (-3.294, 0.6634, -7.72), (1.169, -0.7769, 16.69), (1.54, -0.3611, 8.772), (1.541, -0.3585, 8.773), (1.558, -0.1833, 8.775), (1.01, -2.21, 13.55), (-0.7548, -1.131, 6.311), (-0.7822, -1.108, 6.316), (1.4, -0.7361, 8.751), (0.9958, -2.174, 12.42), (0.5898, -2.303, 12.42), (0.7406, -0.6762, 17.04), (1.54, -0.3618, 8.772), (0.5972, -2.341, 13.55), (1.019, -0.9686, 16.69), (1.317, -0.8812, 8.733), (1.332, -0.8634, 8.744), (-1.114, 2.627, 4.149), (1.268, -1.23, 16.2), (-1.305, 3.087, 2.725), (0.1682, -2.386, 13.55), (-0.681, 3.276, 2.725), (-1.88, 2.78, 2.725), (-0.2614, -2.341, 13.55), (-3.88, 0.7798, -4.331), (-0.5838, 2.789, 4.149), (-3.657, 1.516, -4.331), (-0.6739, -2.21, 13.55), (-0.9297, -0.9444, 6.339), (-1.114, -1.068, 6.187), (-0.9574, -0.9108, 6.345), (-3.294, 2.194, -4.331), (1.305, 1.712, 14.93), (0.1682, -2.347, 12.42), (0.8366, -1.126, 16.69), (0.6286, -1.243, 16.69), (0.567, 2.033, 14.93), (0.1679, 1.86, 15.6), (-2.797, 1.862, 2.725), (-2.384, 2.366, 2.725), (3.816, -0.7508, -0.6637), (3.891, 0.0145, -0.6637), (3.968, 0.0145, -2.498), (3.891, -0.7659, -2.498), (-1.064, -0.7361, 6.366), (-1.088, -0.6911, 6.373), (-1.446, 3.429, 1.1), (3.816, -0.7508, -4.331), (-1.125, -0.6214, 6.373), (-0.753, 3.639, 1.1), (-1.088, -0.6909, 6.373), (-0.9962, -0.8634, 6.345), (-0.0321, 3.71, 1.1), (3.663, -1.516, -2.498), (1.47, -1.442, 15.6), (-0.753, -3.61, -6.095), (-0.0321, -3.681, -6.095), (0.9958, 2.025, 14.23), (-0.681, -3.247, -7.72), (-1.446, -3.4, -6.095), (1.37, 1.815, 14.23), (3.294, -2.208, -2.498), (2.742, -2.76, -0.6637), (1.037, -1.174, 8.699), (1.137, -1.093, 8.706), (2.796, -2.814, -2.498), (-0.1648, 0.1591, 17.24), (-0.1154, 0.2231, 17.24), (0.0595, -2.299, -10.12), (-1.241, -1.96, -10.12), (-1.323, -1.917, -10.12), (-1.905, -1.347, -10.12), (-1.674, -1.628, -10.12), (-1.964, -1.276, -10.12), (-2.135, -0.9556, -10.12), (2.147, -3.247, -0.6637), (-3.105, -1.258, -7.72), (-0.8549, 1.534, 15.6), (-0.0543, 0.2752, 17.24), (-0.2822, 0.6329, 17.04), (-2.645, -1.068, -9.144), (-2.797, -1.833, -7.72), (2.19, -3.311, -2.498), (0.0147, 0.3141, 17.24), (-3.358, 0.0145, -7.72), (-0.5367, 1.713, 15.6), (-2.861, 0.0145, -9.144), (0.09, 0.3381, 17.24), (-0.6149, 1.911, 14.93), (-0.1355, 1.528, 16.2), (1.499, -3.681, -2.498), (-0.1912, 1.823, 15.6), (-2.384, -1.557, -9.144), (-2.178, -0.8744, -10.12), (0.7332, -3.833, -0.6637), (-2.806, -0.5372, -9.144), (-2.31, -0.4386, -10.12), (-2.284, -0.5267, -10.12), (0.1679, 1.56, 16.2), (-2.346, -0.0771, -10.12), (0.7483, -3.909, -2.498), (0.7332, -3.833, -4.331), (-2.355, 0.0145, -10.12), (-2.806, 0.5662, -9.144), (-2.31, 0.4676, -10.12), (-2.319, 0.376, -10.12), (1.137, -1.093, 8.706), (-0.5053, 0.3982, 17.04), (0.9457, -1.25, 8.692), (-0.0321, -3.311, -7.72), (-0.4045, 0.5271, 17.04), (-0.0321, -2.814, -9.144), (0.7036, -1.379, 8.668), (0.6846, -1.385, 8.658), (3.891, 0.0145, -4.331), (-1.305, -3.058, -7.72), (-1.114, -2.599, -9.144), (3.592, -1.487, -4.331), (-1.88, -2.751, -7.72), (-1.603, -2.337, -9.144), (-0.0321, -2.308, -10.12), (-0.5838, -2.76, -9.144), (0.9442, -1.25, 8.692), (-0.4852, -2.264, -10.12), (-0.3936, -2.273, -10.12), (-0.2312, 2.033, 14.93), (-0.8329, -2.158, -10.12), (-0.921, -2.132, -10.12), (0.923, -1.262, 8.68), (3.23, -2.165, -4.331), (-2.032, -1.986, -9.144), (-2.384, -2.337, -7.72), (2.742, -2.76, -4.331), (2.147, -3.247, -4.331), (0.4411, -1.459, 8.651), (0.5509, -1.425, 8.654), (0.4123, -1.462, 8.646), (0.4302, -1.46, 8.646), (0.4298, -1.46, 8.646), (1.306, 0.7242, 8.701), (-3.88, -0.7508, -0.6637), (1.37, 0.6205, 8.725), (1.332, 0.6924, 8.721), (-3.955, -0.7659, -2.498), (1.445, 0.4812, 8.732), (1.445, 0.4807, 8.732), (1.461, 0.4504, 8.749), (1.485, 0.3731, 8.751), (-3.955, 0.0145, -0.6637), (-4.032, 0.0145, -2.498), (1.485, 0.3731, 8.751), (1.541, 0.1875, 6.264), (1.461, 0.4504, 8.749), (1.534, 0.2109, 8.757), (1.501, 0.3195, 6.146), (1.541, 0.1875, 8.768), (1.568, -0.0856, 8.776), (1.568, -0.0856, 6.087), (1.567, -0.0747, 8.771), (1.55, 0.1012, 8.769), (0.2889, -1.474, 8.644), (0.1682, -1.486, 8.643), (0.4411, -1.459, 7.302), (1.547, -0.2999, 6.088), (1.547, -0.2996, 6.088), (1.541, -0.3585, 8.773), (1.562, -0.028, 6.102), (1.332, 0.6924, 8.721), (1.37, 0.6205, 8.725), (1.381, 0.6001, 6.187), (1.558, 0.0145, 6.112), (1.445, 0.4812, 8.732), (1.381, 0.6, 6.187), (-0.1053, -1.459, 6.223), (-0.0322, -1.466, 6.223), (-0.0944, -1.46, 8.646), (-0.0949, -1.46, 8.646), (0.0268, -1.472, 8.645), (-0.1053, -1.459, 8.651), (1.558, -0.1833, 8.775), (1.541, -0.3585, 6.073), (1.541, -0.3561, 6.074), (-0.2282, -1.421, 8.655), (-0.3678, -1.379, 6.393), (-0.3487, -1.385, 8.658), (1.281, 0.7552, 6.199), (1.306, 0.7242, 8.701), (1.332, 0.6924, 6.187), (-0.3678, -1.379, 8.668), (1.461, 0.4504, 6.146), (-0.469, -1.325, 8.673), (-0.5872, -1.262, 8.68), (1.508, 0.2972, 6.141), (-0.6099, -1.25, 6.336), (-0.5877, -1.261, 8.68), (-0.6099, -1.25, 8.692), (-0.6084, -1.25, 8.692), (1.541, 0.1875, 6.112), (1.466, -0.606, 6.073), (1.511, -0.4584, 6.073), (1.461, -0.6214, 6.902), (1.332, -0.8634, 8.744), (1.332, -0.8634, 6.069), (-0.822, -1.076, 6.883), (-0.8013, -1.093, 8.706), (-0.8013, -1.093, 8.706), (-0.6894, -1.184, 8.698), (-0.822, -1.076, 8.72), (1.466, -0.6061, 6.073), (-0.9962, -0.8634, 8.745), (-0.9816, -0.8813, 8.733), (-0.8823, -1.002, 8.725), (0.8475, -1.302, 6.121), (0.9457, -1.25, 6.094), (0.7036, -1.379, 7.302), (1.461, -0.6214, 6.069), (1.441, -0.6593, 6.069), (-1.04, -0.782, 8.749), (-1.125, -0.6214, 6.871), (1.317, -0.8812, 8.733), (-1.118, -0.6343, 8.757), (-1.119, -0.6332, 8.757), (1.314, -0.885, 6.076), (0.7036, -1.379, 6.121), (0.8183, -1.318, 6.121), (1.314, -0.8852, 6.076), (1.103, -1.121, 6.093), (1.137, -1.093, 8.706), (1.103, -1.121, 6.093), (-1.125, -0.6214, 8.764), (-1.205, -0.3585, 8.773), (-1.204, -0.3612, 8.772), (-1.153, -0.5291, 8.767), (-1.175, -0.4584, 8.769), (0.5484, -1.426, 6.157), (0.5628, -1.422, 6.157), (1.037, -1.174, 8.699), (1.067, -1.15, 6.093), (-1.216, -0.2525, 8.774), (-1.232, -0.0856, 8.776), (-1.232, -0.0856, 6.871), (0.9457, -1.25, 8.692), (0.4411, -1.459, 6.157), (-1.231, -0.0747, 8.771), (-1.22, 0.0357, 8.77), (-1.205, 0.1875, 8.769), (-1.142, 0.3968, 6.438), (-1.188, 0.2444, 6.438), (-1.165, 0.3213, 8.754), (-1.125, 0.4504, 8.75), (-1.198, 0.2117, 8.757), (-1.125, 0.4504, 6.438), (-1.109, 0.4814, 8.733), (-0.9962, 0.6924, 6.902), (-1.109, 0.4813, 8.733), (-1.051, 0.5896, 8.727), (-0.9962, 0.6924, 8.722), (-0.9701, 0.7243, 8.701), (0.4892, 1.273, 6.307), (0.4564, 1.283, 6.307), (0.7036, 1.208, 7.302), (0.4411, 1.288, 6.307), (0.7036, 1.208, 6.276), (0.7266, 1.196, 6.276), (0.749, 1.184, 6.276), (1.158, 0.9046, 6.215), (1.158, 0.9046, 8.688), (1.203, 0.8493, 6.215), (0.749, 1.184, 6.276), (0.9457, 1.078, 6.245), (0.9457, 1.078, 8.654), (0.9803, 1.05, 6.245), (1.025, 1.014, 8.66), (0.9931, 1.04, 6.245), (1.208, 0.8431, 6.215), (1.214, 0.8357, 8.693), (1.208, 0.8431, 6.215), (-0.9962, -0.8634, 6.345), (-1.232, -0.0856, 6.416), (-1.219, -0.2215, 6.416), (-1.118, 0.4643, 6.44), (-1.175, -0.4584, 6.396), (-1.205, -0.3585, 6.396), (-1.219, -0.2216, 6.416), (-1.205, 0.1875, 6.43), (-1.198, 0.211, 8.757), (-1.175, -0.4588, 6.396), (-1.212, -0.2842, 6.407), (-1.222, 0.0145, 6.43), (-1.229, -0.052, 6.42), (-1.222, 0.0149, 6.43), (-1.044, 0.6036, 6.44), (-1.206, 0.1776, 6.43), (-0.6957, 1.008, 6.426), (-0.822, 0.9046, 6.83), (-0.6099, 1.078, 6.411), (-0.8013, 0.9216, 6.426), (-0.7488, 0.9646, 6.426), (-0.9447, 0.7552, 8.699), (-0.8865, 0.8261, 8.694), (-0.822, 0.9046, 8.689), (-0.6958, 1.008, 6.426), (-0.1053, 1.288, 6.365), (-0.2751, 1.236, 6.39), (-0.1053, 1.288, 6.54), (-0.7891, 0.9316, 8.667), (-0.6806, 1.02, 8.66), (-0.7894, 0.9313, 8.667), (-0.8013, 0.9216, 8.675), (-0.6099, 1.078, 8.654), (0.1679, 1.314, 8.594), (0.1679, 1.314, 6.337), (-0.3678, 1.208, 8.307), (-0.5541, 1.108, 6.411), (-0.3678, 1.208, 6.39), (-0.3308, 1.219, 6.39), (-0.2751, 1.236, 6.39), (-0.0321, 1.295, 6.365), (-0.0829, 1.29, 6.365), (-0.4977, 1.138, 6.411), (-0.5766, 1.096, 8.636), (-0.5764, 1.096, 8.636), (-0.4459, 1.166, 8.629), (-0.3678, 1.208, 8.625), (-0.341, 1.216, 8.612), (-0.194, 1.261, 8.607), (-0.0318, 1.295, 6.365), (-0.1053, 1.288, 8.604), (0.168, 1.314, 8.594), (0.2254, 1.309, 6.337), (-0.0903, 1.289, 8.597), (0.0655, 1.304, 8.595), (0.1825, 1.313, 6.337), (-1.01, 0.6675, 6.44), (-1.009, 0.6675, 6.44), (0.4261, 1.289, 8.597), (0.4411, 1.288, 8.604), (0.4123, 1.29, 6.311), (-0.9962, 0.6924, 6.436), (-0.9447, 0.7552, 6.436), (0.4123, 1.29, 8.597), (0.3233, 1.299, 8.596), (-0.9125, 0.7945, 6.436), (0.1679, -1.486, 8.643), (0.1679, -1.486, 6.195), (-0.8672, 0.8496, 6.436), (-0.2952, -1.401, 6.251), (0.2666, -1.476, 6.194), (0.2644, -1.476, 6.195), (0.2644, -1.476, 6.195), (0.573, 1.248, 8.608), (-0.0321, -1.466, 6.223), (0.6769, 1.216, 8.612), (0.6771, 1.216, 8.612), (0.7036, 1.208, 8.625), (-0.822, 0.9046, 6.426), (-0.3678, -1.379, 6.253), (-0.3126, -1.396, 6.253), (-0.822, -1.076, 6.316), (-0.8013, -1.093, 6.316), (0.8088, 1.152, 8.631), (-0.5418, -1.286, 6.281), (0.9124, 1.096, 8.636), (0.9125, 1.096, 8.636), (-0.4379, -1.342, 6.264), (-0.7822, -1.108, 6.316), (-0.7548, -1.131, 6.311), (-0.6099, -1.25, 6.285), (-0.5655, -1.273, 6.284), (-0.7822, -1.108, 6.316), (0.3199, -1.471, 6.187), (0.4123, -1.462, 6.164), (-0.0223, -1.467, 6.221), (1.125, 0.9313, 8.667), (1.125, 0.9312, 8.667), (1.281, 0.7552, 8.699), (-0.9574, -0.9108, 6.345), (-1.088, -0.6911, 6.373), (-1.064, -0.7361, 6.366), (-1.125, -0.6214, 6.373), (-1.088, -0.6909, 6.373), (-1.158, -0.5139, 6.388), (-0.9297, -0.9444, 6.339), (1.54, -0.3618, 8.772), (1.54, -0.3611, 8.772), (1.511, -0.4584, 8.768), (1.508, -0.4674, 8.768), (1.461, -0.6214, 8.763), (1.454, -0.6341, 8.756), (1.4, -0.7361, 8.751), (1.24, -0.9756, 8.726), (1.158, -1.076, 8.719), (1.279, -0.9281, 6.076), (1.158, -1.076, 6.076), (1.137, -1.093, 8.706), (0.9442, -1.25, 8.692), (0.923, -1.262, 8.68), (0.8036, -1.326, 8.673), (0.7036, -1.379, 8.668), (0.6846, -1.385, 8.658), (0.5509, -1.425, 8.654), (0.4411, -1.459, 8.651), (0.4302, -1.46, 8.646), (0.4298, -1.46, 8.646), (0.4123, -1.462, 8.646), (1.383, 0.5964, 6.187), (1.445, 0.4807, 8.732)], [], [(0, 1, 2), (0, 2, 3), (4, 5, 6), (7, 8, 9), (10, 11, 12), (13, 14, 15), (16, 11, 10), (17, 18, 19), (17, 20, 18), (21, 22, 23), (24, 25, 26), (27, 21, 23), (17, 28, 20), (29, 30, 16), (16, 30, 11), (17, 31, 32), (5, 33, 27), (17, 34, 31), (27, 35, 21), (17, 36, 37), (33, 35, 27), (17, 38, 36), (35, 39, 21), (17, 40, 38), (41, 40, 17), (17, 42, 41), (43, 42, 17), (44, 45, 33), (29, 46, 30), (33, 45, 35), (47, 46, 29), (48, 49, 50), (51, 52, 53), (44, 54, 45), (52, 51, 55), (56, 57, 47), (58, 59, 48), (48, 59, 49), (56, 60, 57), (47, 57, 46), (61, 62, 63), (64, 60, 56), (65, 66, 67), (67, 68, 69), (58, 70, 59), (71, 72, 64), (73, 74, 75), (76, 73, 75), (77, 70, 58), (64, 72, 60), (78, 79, 61), (65, 67, 69), (78, 5, 79), (80, 81, 76), (80, 76, 75), (61, 79, 62), (82, 83, 84), (77, 85, 70), (36, 86, 37), (87, 88, 89), (90, 87, 89), (91, 92, 93), (94, 90, 75), (85, 95, 70), (89, 75, 90), (96, 97, 91), (98, 99, 100), (82, 101, 83), (63, 99, 98), (102, 103, 104), (105, 104, 103), (91, 97, 92), (106, 102, 104), (107, 108, 101), (106, 109, 102), (110, 111, 112), (103, 102, 113), (101, 108, 83), (40, 114, 38), (108, 115, 83), (111, 116, 112), (62, 99, 63), (117, 112, 116), (109, 118, 102), (102, 119, 113), (12, 11, 120), (120, 121, 12), (122, 123, 124), (79, 23, 62), (125, 85, 77), (126, 120, 11), (127, 119, 128), (118, 128, 119), (118, 119, 102), (5, 27, 79), (125, 129, 85), (130, 122, 131), (132, 129, 125), (79, 27, 23), (41, 133, 40), (11, 30, 126), (130, 131, 13), (40, 133, 114), (127, 134, 119), (30, 46, 135), (112, 136, 110), (112, 137, 136), (138, 136, 137), (137, 139, 138), (135, 126, 30), (41, 140, 133), (137, 141, 142), (139, 137, 142), (135, 143, 126), (81, 80, 144), (145, 146, 147), (133, 148, 114), (135, 46, 149), (132, 145, 147), (147, 150, 132), (57, 149, 46), (42, 140, 41), (151, 152, 153), (122, 154, 123), (149, 155, 135), (130, 154, 122), (130, 13, 156), (150, 129, 132), (100, 151, 157), (157, 98, 100), (57, 60, 158), (43, 159, 42), (160, 147, 146), (161, 141, 162), (57, 158, 149), (146, 8, 160), (163, 150, 147), (164, 165, 156), (158, 166, 149), (167, 89, 88), (162, 168, 169), (162, 169, 161), (99, 170, 100), (60, 93, 158), (160, 163, 147), (42, 159, 140), (60, 72, 93), (171, 172, 164), (99, 173, 170), (174, 160, 8), (17, 175, 43), (176, 168, 177), (99, 62, 173), (173, 178, 170), (177, 179, 176), (160, 180, 163), (170, 178, 181), (182, 43, 175), (183, 177, 184), (179, 177, 183), (185, 186, 187), (49, 59, 188), (62, 23, 173), (173, 22, 178), (22, 173, 23), (22, 189, 178), (190, 191, 192), (192, 191, 193), (133, 194, 148), (195, 196, 197), (140, 194, 133), (59, 70, 198), (59, 198, 188), (199, 200, 201), (159, 202, 140), (159, 203, 202), (204, 193, 89), (205, 206, 199), (207, 153, 208), (202, 194, 140), (208, 209, 210), (191, 89, 193), (194, 202, 61), (129, 150, 67), (211, 55, 51), (66, 211, 51), (212, 213, 205), (66, 51, 67), (67, 150, 112), (202, 78, 61), (214, 215, 216), (153, 152, 208), (203, 78, 202), (67, 112, 68), (208, 217, 209), (95, 218, 219), (51, 53, 95), (213, 220, 205), (221, 95, 53), (218, 95, 221), (208, 152, 217), (70, 95, 198), (222, 6, 203), (223, 214, 216), (224, 225, 226), (219, 198, 95), (227, 228, 229), (51, 85, 129), (230, 229, 228), (51, 95, 85), (6, 78, 203), (151, 100, 231), (231, 152, 151), (231, 232, 152), (233, 225, 224), (234, 235, 236), (237, 238, 195), (217, 152, 232), (239, 196, 195), (240, 227, 191), (241, 242, 243), (238, 239, 195), (154, 244, 123), (229, 191, 227), (245, 246, 241), (231, 100, 170), (82, 84, 238), (224, 247, 233), (238, 84, 239), (181, 232, 231), (245, 248, 246), (170, 181, 231), (154, 130, 249), (156, 249, 130), (249, 250, 154), (251, 247, 224), (154, 250, 244), (252, 248, 245), (45, 54, 197), (51, 129, 67), (197, 253, 45), (165, 249, 156), (254, 255, 253), (165, 256, 249), (257, 229, 258), (210, 209, 259), (251, 201, 260), (254, 253, 197), (260, 247, 251), (261, 262, 263), (264, 261, 263), (258, 265, 257), (252, 266, 248), (267, 257, 265), (201, 200, 260), (268, 266, 252), (269, 189, 22), (254, 197, 196), (22, 21, 269), (200, 270, 260), (269, 271, 189), (266, 272, 248), (196, 273, 254), (268, 274, 266), (275, 274, 268), (200, 199, 206), (239, 276, 196), (39, 269, 21), (267, 277, 257), (278, 257, 277), (196, 276, 273), (262, 279, 280), (253, 39, 35), (262, 281, 279), (45, 253, 35), (275, 37, 282), (283, 284, 285), (284, 286, 285), (285, 287, 283), (277, 288, 278), (233, 289, 225), (290, 291, 292), (39, 253, 255), (288, 293, 278), (262, 286, 281), (225, 289, 294), (285, 295, 287), (294, 296, 297), (289, 298, 296), (289, 296, 294), (299, 300, 295), (247, 301, 233), (302, 290, 303), (275, 282, 274), (233, 301, 289), (189, 271, 304), (289, 305, 298), (303, 306, 302), (187, 278, 307), (293, 307, 278), (164, 172, 165), (239, 84, 308), (271, 269, 309), (307, 310, 187), (84, 83, 311), (309, 269, 39), (115, 311, 83), (312, 187, 310), (309, 313, 271), (171, 314, 172), (311, 308, 84), (314, 315, 172), (255, 309, 39), (86, 282, 37), (86, 316, 282), (301, 317, 305), (301, 305, 289), (255, 318, 309), (247, 319, 301), (299, 320, 300), (299, 321, 320), (74, 94, 75), (259, 209, 322), (323, 115, 108), (324, 86, 36), (290, 292, 325), (36, 38, 324), (323, 326, 115), (325, 292, 327), (86, 328, 316), (249, 256, 250), (209, 217, 329), (328, 86, 324), (256, 330, 250), (190, 240, 191), (329, 322, 209), (167, 331, 89), (331, 204, 89), (332, 333, 334), (191, 335, 89), (172, 336, 165), (114, 324, 38), (256, 165, 336), (114, 337, 324), (338, 329, 217), (114, 148, 337), (339, 334, 333), (311, 340, 308), (341, 258, 229), (315, 336, 172), (217, 232, 338), (308, 340, 342), (338, 343, 329), (242, 246, 344), (260, 319, 247), (311, 345, 340), (248, 346, 246), (319, 347, 348), (319, 348, 301), (230, 341, 229), (115, 345, 311), (349, 350, 351), (345, 352, 340), (246, 346, 344), (353, 338, 232), (301, 348, 317), (326, 345, 115), (260, 270, 319), (319, 354, 347), (346, 248, 272), (270, 355, 354), (319, 270, 354), (349, 356, 350), (200, 357, 270), (358, 181, 178), (134, 80, 119), (134, 144, 80), (266, 359, 272), (266, 274, 359), (360, 186, 185), (185, 361, 360), (358, 178, 189), (360, 362, 186), (363, 364, 365), (282, 366, 274), (257, 367, 229), (189, 304, 358), (186, 362, 368), (369, 370, 306), (361, 216, 215), (274, 366, 359), (371, 255, 254), (372, 370, 369), (215, 360, 361), (359, 366, 373), (371, 318, 255), (316, 366, 282), (200, 206, 357), (357, 374, 375), (357, 375, 270), (376, 366, 316), (364, 350, 377), (356, 377, 350), (254, 273, 371), (322, 378, 379), (365, 364, 377), (380, 278, 187), (329, 378, 322), (270, 375, 355), (350, 364, 381), (372, 382, 334), (328, 324, 337), (339, 370, 372), (334, 339, 372), (343, 378, 329), (383, 384, 364), (98, 337, 148), (385, 378, 343), (363, 383, 364), (148, 194, 63), (276, 386, 273), (338, 387, 343), (63, 194, 61), (388, 364, 384), (332, 389, 333), (390, 388, 384), (63, 98, 148), (353, 387, 338), (387, 391, 343), (389, 392, 333), (276, 239, 308), (388, 390, 393), (357, 206, 394), (358, 304, 395), (396, 80, 397), (353, 395, 387), (308, 342, 276), (397, 80, 75), (397, 398, 396), (399, 397, 75), (395, 400, 387), (5, 78, 6), (360, 401, 362), (402, 396, 398), (296, 375, 297), (298, 375, 296), (305, 375, 298), (317, 375, 305), (348, 375, 317), (347, 354, 348), (354, 375, 348), (355, 375, 354), (374, 403, 375), (75, 89, 399), (215, 401, 360), (404, 6, 222), (405, 406, 103), (401, 407, 362), (397, 408, 398), (409, 401, 215), (371, 410, 318), (304, 411, 395), (103, 406, 412), (399, 408, 397), (395, 411, 400), (393, 413, 388), (409, 215, 214), (181, 353, 232), (103, 388, 413), (318, 410, 414), (103, 413, 405), (89, 335, 399), (410, 415, 414), (358, 353, 181), (416, 408, 399), (417, 418, 419), (388, 103, 420), (358, 395, 353), (421, 410, 371), (272, 359, 422), (335, 416, 399), (359, 373, 422), (412, 105, 103), (259, 322, 423), (223, 424, 214), (425, 426, 427), (424, 223, 124), (424, 428, 214), (421, 371, 273), (322, 379, 423), (119, 80, 396), (421, 429, 410), (423, 379, 7), (409, 214, 428), (376, 373, 366), (396, 430, 119), (430, 402, 431), (226, 225, 425), (396, 402, 430), (416, 432, 408), (424, 124, 123), (424, 433, 428), (191, 434, 335), (276, 342, 386), (424, 123, 433), (273, 386, 421), (433, 435, 428), (229, 434, 191), (434, 436, 335), (386, 437, 421), (376, 207, 373), (123, 244, 433), (335, 436, 416), (304, 271, 438), (342, 439, 386), (229, 367, 434), (271, 313, 438), (328, 440, 316), (386, 439, 437), (244, 441, 433), (257, 442, 367), (278, 442, 257), (443, 389, 332), (440, 376, 316), (444, 439, 342), (443, 445, 389), (440, 153, 376), (342, 340, 444), (446, 445, 443), (244, 250, 441), (447, 441, 250), (309, 318, 313), (440, 151, 153), (318, 414, 313), (380, 442, 278), (376, 153, 207), (380, 448, 442), (340, 352, 444), (330, 447, 250), (380, 368, 448), (186, 368, 380), (449, 450, 352), (440, 328, 157), (187, 186, 380), (256, 451, 330), (328, 337, 157), (256, 336, 451), (452, 453, 438), (157, 151, 440), (291, 290, 302), (410, 429, 415), (306, 370, 454), (452, 455, 453), (98, 157, 337), (456, 457, 458), (459, 460, 415), (436, 461, 416), (415, 462, 459), (381, 456, 350), (400, 391, 387), (434, 463, 436), (381, 457, 456), (464, 462, 429), (367, 463, 434), (437, 429, 421), (400, 465, 391), (388, 466, 364), (466, 381, 364), (368, 467, 468), (437, 469, 429), (442, 470, 367), (326, 471, 472), (362, 467, 368), (470, 463, 367), (467, 16, 468), (388, 420, 466), (411, 304, 438), (468, 16, 10), (454, 302, 306), (473, 474, 437), (362, 407, 467), (442, 448, 470), (454, 475, 302), (411, 476, 400), (439, 473, 437), (467, 29, 16), (477, 478, 448), (407, 29, 467), (401, 409, 479), (437, 480, 469), (302, 475, 291), (368, 468, 448), (452, 438, 313), (401, 479, 407), (448, 468, 477), (481, 482, 402), (407, 47, 29), (411, 453, 476), (313, 414, 452), (438, 453, 411), (474, 480, 437), (481, 402, 398), (7, 174, 8), (370, 339, 483), (484, 485, 481), (454, 370, 483), (486, 174, 7), (398, 408, 484), (481, 398, 484), (487, 475, 454), (486, 7, 379), (408, 432, 484), (113, 420, 103), (488, 489, 490), (479, 47, 407), (431, 402, 482), (482, 491, 431), (379, 378, 492), (493, 479, 409), (409, 428, 493), (479, 56, 47), (493, 56, 479), (119, 430, 113), (486, 379, 492), (492, 494, 486), (50, 49, 495), (432, 496, 484), (428, 435, 493), (461, 432, 416), (49, 497, 495), (435, 64, 493), (188, 497, 49), (492, 378, 385), (463, 498, 436), (454, 483, 487), (435, 71, 64), (493, 64, 56), (436, 498, 461), (441, 435, 433), (112, 150, 163), (343, 391, 385), (339, 499, 483), (441, 71, 435), (391, 500, 385), (339, 333, 499), (160, 174, 180), (499, 501, 483), (478, 498, 463), (502, 431, 503), (504, 489, 488), (470, 478, 463), (487, 483, 501), (478, 505, 498), (488, 506, 504), (392, 499, 333), (174, 507, 180), (499, 508, 501), (392, 508, 499), (470, 448, 478), (445, 509, 389), (391, 465, 500), (389, 509, 392), (465, 262, 500), (510, 504, 506), (509, 511, 392), (458, 512, 513), (504, 510, 303), (400, 476, 465), (418, 417, 514), (392, 511, 508), (515, 352, 345), (510, 369, 306), (458, 516, 512), (345, 326, 515), (457, 516, 458), (510, 306, 303), (426, 517, 419), (518, 457, 381), (426, 425, 517), (517, 519, 419), (381, 466, 518), (174, 486, 507), (520, 449, 352), (486, 494, 507), (425, 225, 517), (326, 472, 515), (517, 294, 519), (504, 521, 489), (517, 225, 294), (466, 420, 522), (521, 523, 489), (522, 518, 466), (494, 177, 507), (522, 524, 518), (525, 494, 492), (526, 327, 527), (502, 522, 420), (303, 521, 504), (525, 492, 385), (452, 414, 528), (420, 113, 502), (327, 292, 527), (527, 529, 526), (530, 514, 531), (503, 522, 502), (385, 500, 525), (303, 290, 521), (415, 528, 414), (430, 431, 502), (235, 494, 525), (415, 532, 528), (476, 453, 299), (453, 455, 299), (533, 534, 535), (234, 536, 235), (184, 177, 536), (502, 113, 430), (525, 500, 261), (537, 527, 292), (426, 419, 418), (261, 235, 525), (514, 417, 531), (291, 537, 292), (235, 538, 236), (513, 539, 540), (531, 541, 533), (513, 512, 539), (261, 264, 542), (261, 542, 538), (261, 538, 235), (543, 544, 545), (417, 541, 531), (544, 546, 545), (500, 262, 261), (541, 547, 548), (541, 548, 533), (545, 546, 549), (280, 263, 262), (528, 455, 452), (528, 550, 455), (533, 548, 534), (516, 551, 512), (552, 544, 553), (107, 554, 108), (544, 555, 546), (556, 541, 417), (557, 512, 551), (465, 285, 262), (518, 558, 457), (526, 554, 107), (552, 555, 544), (417, 419, 556), (465, 476, 285), (457, 558, 516), (556, 559, 560), (556, 560, 541), (529, 554, 526), (561, 551, 516), (262, 285, 286), (558, 561, 516), (518, 524, 558), (541, 560, 547), (562, 563, 564), (299, 285, 476), (519, 556, 419), (554, 529, 565), (556, 566, 559), (567, 568, 569), (537, 570, 527), (519, 571, 566), (519, 566, 556), (537, 572, 570), (573, 574, 568), (495, 497, 568), (564, 575, 562), (527, 570, 529), (524, 522, 503), (13, 576, 562), (15, 577, 13), (235, 536, 177), (294, 297, 578), (294, 578, 519), (563, 562, 576), (576, 13, 577), (297, 375, 578), (519, 578, 571), (562, 156, 13), (579, 539, 580), (235, 177, 494), (581, 582, 583), (584, 375, 585), (586, 375, 587), (588, 375, 586), (589, 375, 588), (535, 375, 589), (534, 375, 535), (548, 375, 534), (547, 375, 548), (560, 375, 547), (559, 375, 560), (566, 375, 559), (571, 375, 566), (578, 375, 571), (188, 590, 497), (583, 582, 591), (487, 501, 592), (580, 539, 557), (512, 557, 539), (581, 583, 580), (557, 581, 580), (487, 592, 593), (594, 595, 596), (557, 597, 581), (295, 285, 299), (581, 598, 582), (599, 584, 585), (137, 112, 163), (551, 597, 557), (581, 597, 598), (600, 601, 602), (603, 592, 501), (596, 604, 594), (68, 112, 117), (501, 508, 603), (595, 594, 605), (594, 562, 605), (575, 605, 562), (561, 606, 551), (558, 524, 543), (562, 164, 156), (607, 608, 609), (562, 594, 164), (558, 543, 561), (545, 561, 543), (163, 180, 137), (610, 603, 508), (608, 611, 609), (511, 610, 508), (612, 611, 608), (137, 180, 162), (180, 507, 162), (613, 594, 614), (524, 553, 543), (141, 137, 162), (602, 615, 600), (600, 616, 601), (503, 553, 524), (162, 507, 177), (543, 553, 544), (601, 616, 599), (617, 618, 612), (168, 162, 177), (599, 587, 584), (599, 616, 587), (586, 587, 616), (615, 530, 619), (291, 475, 620), (509, 445, 621), (619, 600, 615), (612, 618, 611), (620, 537, 291), (622, 616, 600), (503, 431, 553), (509, 623, 511), (618, 624, 611), (491, 553, 431), (625, 455, 626), (619, 622, 600), (572, 537, 620), (593, 620, 475), (553, 491, 552), (594, 604, 614), (616, 622, 588), (589, 588, 622), (593, 475, 487), (616, 588, 586), (625, 627, 455), (628, 629, 455), (299, 455, 629), (593, 630, 631), (592, 630, 593), (632, 633, 621), (618, 617, 490), (530, 531, 619), (321, 299, 629), (531, 533, 619), (603, 634, 592), (619, 533, 622), (550, 626, 455), (622, 535, 589), (592, 634, 630), (622, 533, 535), (635, 636, 634), (587, 375, 584), (610, 635, 603), (637, 638, 639), (635, 634, 603), (606, 597, 551), (639, 640, 637), (606, 641, 597), (642, 643, 639), (597, 641, 598), (628, 455, 627), (614, 644, 613), (643, 642, 645), (550, 528, 646), (644, 647, 613), (606, 561, 545), (613, 171, 594), (648, 649, 650), (606, 549, 641), (545, 549, 606), (609, 651, 607), (549, 652, 641), (653, 654, 404), (655, 654, 653), (620, 593, 631), (591, 656, 657), (631, 572, 620), (631, 658, 572), (651, 659, 655), (582, 656, 591), (656, 224, 657), (660, 661, 662), (108, 554, 323), (659, 654, 655), (663, 664, 661), (665, 251, 656), (656, 251, 224), (666, 171, 613), (657, 224, 226), (594, 171, 164), (598, 665, 582), (554, 565, 323), (565, 471, 323), (665, 656, 582), (664, 663, 667), (415, 429, 462), (528, 668, 646), (665, 201, 251), (323, 471, 326), (532, 669, 528), (670, 643, 645), (668, 528, 669), (671, 665, 598), (532, 415, 460), (647, 672, 613), (673, 613, 672), (598, 641, 671), (674, 565, 529), (621, 623, 509), (675, 676, 677), (671, 201, 665), (641, 652, 671), (222, 653, 404), (404, 4, 6), (199, 201, 671), (677, 676, 678), (632, 679, 633), (652, 199, 671), (680, 464, 429), (4, 33, 5), (667, 681, 664), (549, 212, 652), (621, 633, 623), (546, 212, 549), (677, 664, 681), (652, 205, 199), (675, 677, 681), (212, 205, 652), (555, 682, 546), (632, 637, 640), (683, 471, 565), (684, 685, 686), (546, 682, 212), (640, 679, 632), (687, 658, 631), (682, 213, 212), (688, 684, 689), (643, 690, 639), (691, 692, 693), (687, 631, 630), (680, 429, 469), (639, 690, 640), (690, 694, 640), (690, 695, 694), (696, 697, 649), (698, 699, 700), (630, 634, 701), (640, 694, 679), (702, 691, 677), (634, 636, 701), (692, 691, 702), (678, 702, 677), (701, 687, 630), (672, 703, 673), (703, 704, 673), (705, 699, 698), (473, 439, 706), (707, 706, 439), (708, 705, 698), (691, 709, 710), (711, 439, 444), (712, 710, 709), (707, 439, 713), (714, 709, 691), (714, 691, 693), (567, 701, 636), (344, 346, 715), (490, 617, 716), (717, 718, 708), (719, 720, 721), (495, 636, 50), (717, 591, 718), (529, 570, 674), (710, 712, 722), (708, 718, 705), (716, 488, 490), (718, 723, 705), (724, 488, 716), (649, 725, 696), (674, 570, 726), (570, 572, 726), (720, 719, 673), (727, 422, 373), (722, 728, 710), (697, 650, 649), (648, 729, 649), (704, 720, 673), (350, 710, 351), (724, 506, 488), (351, 710, 728), (724, 730, 506), (572, 658, 726), (350, 456, 710), (658, 687, 731), (732, 733, 730), (721, 734, 719), (735, 719, 734), (732, 736, 733), (648, 737, 729), (735, 738, 719), (613, 673, 666), (506, 730, 739), (731, 740, 658), (206, 205, 220), (730, 733, 739), (741, 711, 444), (207, 208, 210), (725, 220, 213), (444, 742, 741), (439, 711, 713), (725, 213, 696), (444, 352, 450), (743, 744, 725), (745, 715, 346), (450, 746, 444), (742, 444, 746), (736, 747, 733), (683, 565, 674), (733, 747, 748), (645, 715, 670), (649, 743, 725), (743, 749, 750), (743, 750, 744), (715, 751, 670), (745, 751, 715), (719, 752, 673), (733, 748, 739), (750, 753, 744), (754, 683, 674), (743, 649, 729), (743, 755, 749), (346, 272, 745), (382, 748, 747), (729, 756, 755), (729, 755, 743), (674, 726, 754), (583, 591, 717), (751, 757, 670), (758, 759, 738), (719, 738, 759), (759, 758, 760), (729, 761, 756), (272, 422, 745), (740, 754, 726), (737, 762, 761), (737, 761, 729), (422, 763, 745), (422, 727, 763), (726, 658, 740), (751, 745, 763), (764, 765, 737), (520, 352, 766), (701, 767, 687), (768, 382, 747), (769, 770, 662), (701, 567, 767), (770, 660, 662), (737, 765, 762), (771, 515, 472), (731, 687, 767), (769, 662, 772), (772, 662, 759), (773, 772, 759), (760, 773, 759), (768, 774, 382), (767, 775, 731), (662, 776, 759), (662, 661, 664), (220, 394, 206), (357, 394, 777), (778, 777, 394), (767, 567, 569), (779, 780, 515), (352, 515, 780), (394, 781, 778), (515, 782, 779), (744, 781, 394), (207, 727, 373), (352, 780, 766), (207, 210, 727), (357, 777, 374), (783, 515, 771), (782, 515, 783), (220, 725, 744), (744, 394, 220), (784, 771, 472), (643, 785, 690), (670, 785, 643), (495, 567, 636), (744, 753, 781), (786, 787, 788), (785, 695, 690), (495, 568, 567), (789, 790, 777), (777, 778, 789), (789, 778, 781), (753, 765, 781), (750, 765, 753), (749, 765, 750), (755, 765, 749), (756, 761, 755), (761, 765, 755), (762, 765, 761), (765, 791, 781), (789, 781, 791), (792, 793, 740), (650, 794, 648), (795, 794, 650), (792, 740, 731), (757, 785, 670), (794, 737, 648), (757, 796, 785), (700, 797, 698), (798, 799, 795), (800, 801, 802), (700, 699, 803), (795, 799, 794), (785, 796, 695), (794, 764, 737), (801, 804, 802), (799, 764, 794), (791, 765, 764), (805, 796, 757), (775, 806, 792), (807, 799, 798), (683, 754, 0), (808, 809, 810), (807, 798, 686), (811, 812, 513), (757, 751, 813), (807, 814, 799), (763, 813, 751), (815, 810, 816), (754, 740, 793), (243, 817, 818), (456, 458, 812), (793, 0, 754), (799, 814, 764), (813, 805, 757), (736, 732, 17), (812, 458, 513), (819, 808, 810), (764, 789, 791), (17, 32, 736), (814, 790, 789), (814, 789, 764), (820, 821, 822), (312, 819, 187), (810, 187, 819), (727, 823, 763), (747, 736, 32), (820, 824, 821), (825, 793, 826), (822, 821, 827), (685, 807, 686), (806, 828, 792), (763, 823, 813), (666, 673, 752), (807, 829, 814), (32, 31, 768), (823, 830, 813), (719, 759, 831), (832, 815, 833), (834, 835, 820), (685, 829, 807), (471, 836, 472), (834, 837, 835), (829, 838, 839), (829, 839, 814), (831, 752, 719), (471, 683, 836), (832, 840, 815), (752, 841, 842), (813, 830, 805), (843, 844, 829), (845, 816, 810), (809, 845, 810), (831, 841, 752), (829, 844, 838), (824, 820, 835), (816, 833, 815), (810, 185, 187), (759, 776, 831), (814, 839, 790), (34, 846, 847), (0, 836, 683), (815, 185, 810), (688, 848, 684), (685, 684, 848), (34, 786, 846), (776, 849, 831), (850, 774, 847), (685, 843, 829), (840, 851, 815), (727, 210, 823), (852, 815, 851), (837, 853, 835), (848, 843, 685), (847, 846, 850), (854, 852, 851), (0, 793, 1), (825, 1, 793), (843, 855, 844), (792, 731, 775), (823, 259, 830), (853, 856, 835), (857, 776, 662), (786, 788, 846), (210, 259, 823), (846, 858, 850), (767, 569, 775), (664, 857, 662), (852, 854, 859), (846, 788, 858), (824, 835, 856), (259, 423, 830), (860, 861, 775), (788, 787, 862), (852, 361, 815), (863, 857, 664), (862, 787, 864), (664, 677, 863), (811, 863, 677), (815, 361, 185), (677, 691, 811), (812, 691, 710), (710, 456, 812), (812, 811, 691), (865, 624, 618), (374, 777, 844), (839, 777, 790), (839, 838, 777), (844, 777, 838), (844, 855, 374), (618, 490, 865), (859, 866, 852), (50, 635, 867), (868, 869, 866), (869, 852, 866), (158, 93, 870), (871, 869, 868), (32, 768, 747), (50, 636, 635), (666, 314, 171), (869, 871, 872), (490, 489, 865), (873, 511, 623), (852, 869, 216), (623, 874, 873), (31, 34, 847), (856, 875, 824), (511, 873, 610), (865, 489, 523), (870, 93, 92), (802, 223, 869), (700, 853, 876), (847, 768, 31), (610, 867, 635), (223, 216, 869), (92, 877, 870), (666, 752, 842), (774, 768, 847), (852, 216, 361), (867, 610, 873), (853, 803, 856), (842, 314, 666), (700, 803, 853), (878, 856, 803), (865, 879, 624), (802, 869, 880), (624, 879, 881), (874, 623, 633), (803, 699, 882), (883, 97, 96), (874, 884, 873), (879, 885, 881), (523, 879, 865), (883, 886, 97), (788, 887, 858), (873, 884, 867), (888, 889, 792), (889, 890, 792), (793, 792, 890), (50, 867, 48), (788, 862, 887), (884, 48, 867), (826, 793, 890), (887, 446, 858), (540, 539, 579), (874, 633, 891), (802, 892, 893), (806, 775, 861), (633, 679, 891), (860, 775, 894), (891, 895, 874), (775, 569, 894), (858, 446, 443), (891, 896, 895), (864, 818, 897), (874, 895, 884), (705, 427, 699), (895, 58, 884), (705, 723, 427), (699, 427, 882), (893, 800, 802), (888, 792, 898), (862, 864, 897), (882, 426, 418), (884, 58, 48), (679, 694, 899), (862, 897, 900), (792, 828, 898), (427, 426, 882), (872, 880, 869), (891, 679, 899), (899, 896, 891), (895, 77, 58), (802, 880, 892), (896, 77, 895), (862, 900, 887), (723, 425, 427), (901, 902, 569), (569, 902, 894), (776, 903, 849), (900, 904, 887), (776, 857, 903), (903, 905, 849), (591, 657, 718), (818, 817, 897), (896, 125, 77), (657, 723, 718), (694, 906, 899), (723, 226, 425), (903, 907, 905), (694, 695, 906), (657, 226, 723), (849, 905, 908), (695, 796, 909), (909, 906, 695), (883, 96, 910), (909, 145, 906), (911, 903, 857), (912, 910, 827), (913, 909, 796), (243, 242, 817), (914, 915, 804), (915, 802, 804), (857, 863, 911), (805, 913, 796), (827, 821, 912), (913, 146, 909), (912, 602, 910), (911, 907, 903), (805, 830, 9), (830, 423, 9), (9, 913, 805), (910, 602, 883), (913, 8, 146), (914, 916, 915), (821, 824, 917), (9, 8, 913), (241, 246, 242), (863, 811, 540), (523, 918, 879), (423, 7, 9), (917, 912, 821), (906, 919, 899), (540, 911, 863), (917, 615, 912), (897, 920, 900), (917, 824, 875), (919, 896, 899), (579, 907, 911), (919, 125, 896), (919, 132, 125), (540, 579, 911), (897, 817, 920), (912, 615, 602), (906, 145, 919), (811, 513, 540), (145, 132, 919), (642, 638, 920), (146, 145, 909), (325, 523, 521), (917, 875, 530), (521, 290, 325), (920, 817, 921), (917, 530, 615), (242, 921, 817), (922, 923, 881), (881, 885, 922), (834, 336, 315), (923, 922, 24), (856, 878, 875), (314, 924, 315), (875, 514, 530), (842, 924, 314), (922, 25, 24), (242, 344, 921), (924, 837, 315), (878, 514, 875), (344, 645, 921), (915, 124, 802), (315, 837, 834), (803, 882, 878), (915, 122, 124), (334, 774, 332), (131, 122, 915), (774, 850, 332), (878, 418, 514), (841, 925, 842), (850, 858, 443), (882, 418, 878), (802, 124, 223), (850, 443, 332), (482, 481, 926), (510, 506, 739), (925, 924, 842), (369, 510, 739), (831, 849, 841), (482, 926, 927), (369, 739, 748), (925, 841, 908), (841, 849, 908), (748, 382, 372), (928, 927, 929), (372, 369, 748), (334, 382, 774), (131, 930, 931), (908, 932, 797), (929, 927, 926), (929, 933, 928), (908, 905, 932), (932, 698, 797), (14, 13, 934), (708, 698, 932), (934, 13, 131), (907, 935, 932), (905, 907, 932), (936, 934, 131), (935, 708, 932), (481, 485, 926), (131, 931, 936), (708, 935, 717), (131, 915, 937), (579, 938, 907), (887, 904, 446), (916, 937, 915), (485, 939, 926), (935, 907, 938), (445, 446, 940), (938, 717, 935), (904, 940, 446), (580, 938, 579), (940, 621, 445), (930, 131, 937), (900, 920, 638), (929, 926, 939), (580, 583, 938), (938, 583, 717), (638, 904, 900), (451, 822, 330), (904, 637, 940), (451, 336, 834), (637, 904, 638), (484, 496, 485), (940, 632, 621), (637, 632, 940), (822, 451, 820), (920, 921, 642), (834, 820, 451), (941, 942, 121), (922, 943, 25), (642, 639, 638), (121, 120, 941), (921, 645, 642), (885, 943, 922), (941, 944, 942), (927, 552, 491), (943, 101, 25), (876, 837, 924), (344, 715, 645), (482, 927, 491), (924, 925, 876), (927, 928, 552), (120, 126, 945), (552, 928, 555), (876, 853, 837), (25, 101, 82), (925, 908, 797), (945, 941, 120), (797, 876, 925), (918, 885, 879), (135, 155, 143), (918, 946, 885), (797, 700, 876), (485, 947, 939), (126, 143, 945), (496, 947, 485), (948, 496, 432), (946, 943, 885), (943, 107, 101), (946, 107, 943), (28, 724, 20), (949, 950, 568), (166, 155, 149), (730, 724, 28), (523, 325, 918), (28, 17, 732), (28, 732, 730), (948, 432, 461), (166, 158, 870), (918, 327, 946), (948, 951, 496), (17, 952, 175), (325, 327, 918), (327, 526, 946), (17, 953, 952), (496, 951, 947), (526, 107, 946), (569, 568, 574), (855, 954, 374), (955, 956, 374), (957, 375, 958), (959, 375, 957), (960, 375, 959), (461, 498, 961), (870, 962, 166), (877, 962, 870), (901, 569, 574), (654, 963, 404), (17, 964, 953), (964, 965, 953), (961, 948, 461), (966, 967, 962), (968, 951, 948), (964, 17, 969), (949, 568, 497), (969, 607, 964), (92, 970, 877), (963, 654, 971), (961, 968, 948), (97, 970, 92), (970, 972, 877), (654, 659, 971), (973, 969, 17), (971, 974, 963), (883, 602, 886), (97, 886, 970), (651, 609, 975), (602, 601, 886), (19, 973, 17), (601, 599, 886), (651, 975, 659), (961, 498, 505), (505, 976, 961), (659, 977, 971), (957, 978, 959), (975, 977, 659), (961, 976, 968), (966, 979, 960), (966, 960, 978), (969, 973, 608), (978, 960, 959), (478, 477, 980), (607, 969, 608), (962, 981, 966), (877, 981, 962), (505, 478, 980), (612, 608, 973), (981, 982, 983), (966, 981, 983), (19, 612, 973), (609, 984, 975), (981, 985, 982), (505, 986, 976), (19, 18, 617), (966, 983, 979), (611, 984, 609), (980, 986, 505), (617, 612, 19), (984, 923, 975), (877, 972, 981), (986, 987, 976), (716, 617, 18), (972, 988, 985), (972, 985, 981), (18, 20, 716), (970, 989, 972), (886, 989, 970), (923, 977, 975), (989, 990, 991), (989, 991, 972), (20, 724, 716), (182, 159, 43), (972, 991, 988), (182, 203, 159), (568, 992, 573), (599, 989, 886), (989, 585, 990), (950, 992, 568), (599, 585, 989), (980, 12, 986), (984, 611, 624), (979, 375, 960), (983, 375, 979), (982, 375, 983), (985, 375, 982), (988, 375, 985), (991, 375, 988), (990, 375, 991), (585, 375, 990), (182, 175, 993), (986, 121, 987), (993, 175, 952), (994, 949, 497), (995, 848, 688), (182, 222, 203), (984, 881, 923), (121, 986, 12), (993, 222, 182), (688, 942, 995), (996, 952, 953), (624, 881, 984), (995, 997, 848), (590, 188, 998), (999, 998, 188), (993, 952, 996), (928, 933, 1000), (996, 653, 993), (696, 1000, 697), (942, 944, 995), (996, 655, 653), (4, 44, 33), (653, 222, 993), (933, 697, 1000), (941, 945, 944), (945, 1001, 944), (1001, 1002, 944), (953, 965, 996), (1003, 933, 929), (963, 4, 404), (929, 939, 1003), (965, 655, 996), (1003, 650, 933), (1001, 945, 1004), (965, 651, 655), (1004, 945, 143), (44, 4, 963), (1004, 1005, 1001), (964, 607, 965), (933, 650, 697), (1001, 1005, 1002), (607, 651, 965), (34, 17, 786), (17, 787, 786), (44, 963, 974), (848, 997, 843), (17, 864, 787), (843, 954, 855), (17, 818, 864), (997, 1006, 954), (997, 954, 843), (243, 818, 17), (795, 650, 1003), (241, 243, 17), (995, 1007, 997), (994, 497, 1008), (17, 245, 241), (944, 1007, 995), (54, 44, 974), (17, 252, 245), (1007, 1009, 1010), (1007, 1010, 997), (1000, 682, 555), (17, 268, 252), (17, 275, 268), (17, 37, 275), (555, 928, 1000), (997, 1010, 1006), (977, 1011, 971), (1000, 696, 682), (1002, 1007, 944), (1007, 1012, 1009), (682, 696, 213), (1002, 1013, 1012), (1002, 1012, 1007), (497, 1014, 1008), (971, 1011, 974), (947, 1015, 939), (1011, 237, 974), (497, 590, 1014), (1002, 955, 1013), (1005, 956, 955), (1005, 955, 1002), (939, 1015, 1003), (1015, 795, 1003), (974, 237, 54), (958, 403, 1016), (1005, 1016, 403), (54, 195, 197), (958, 375, 403), (1005, 403, 956), (1015, 798, 795), (237, 195, 54), (958, 1016, 957), (24, 1011, 977), (954, 1006, 374), (1006, 1010, 374), (1010, 1009, 374), (1012, 374, 1009), (1012, 1013, 374), (955, 374, 1013), (403, 374, 956), (143, 155, 1017), (923, 24, 977), (1018, 1015, 947), (1004, 143, 1017), (26, 237, 1011), (1004, 1016, 1005), (1017, 1016, 1004), (947, 951, 1018), (967, 1017, 155), (1018, 798, 1015), (24, 26, 1011), (155, 166, 967), (967, 978, 1017), (26, 238, 237), (1016, 1017, 978), (238, 26, 82), (978, 957, 1016), (968, 1019, 951), (25, 82, 26), (962, 967, 166), (967, 966, 978), (1018, 951, 1019), (1020, 1021, 198), (1018, 686, 798), (1019, 686, 1018), (999, 188, 1021), (968, 689, 1019), (198, 219, 1022), (976, 689, 968), (188, 198, 1021), (1019, 684, 686), (689, 684, 1019), (976, 987, 689), (987, 688, 689), (121, 942, 987), (198, 1023, 1020), (198, 1024, 1023), (942, 688, 987), (198, 1022, 1024), (472, 1025, 784), (441, 447, 1026), (1027, 472, 836), (1025, 472, 1028), (1026, 71, 441), (1029, 72, 71), (1026, 1029, 71), (1029, 91, 72), (91, 1029, 96), (1030, 1027, 836), (72, 91, 93), (836, 1031, 1030), (1028, 472, 1027), (1032, 836, 1033), (1031, 836, 1032), (1034, 1026, 447), (1033, 836, 0), (447, 330, 1034), (1034, 1035, 1026), (1034, 827, 1035), (1026, 1035, 1029), (3, 1033, 0), (1035, 96, 1029), (822, 1034, 330), (822, 827, 1034), (827, 910, 1035), (1035, 910, 96), (10, 980, 477), (477, 468, 10), (10, 12, 980), (1036, 1037, 1038), (1039, 1037, 1036), (1037, 1040, 1038), (1039, 1041, 1037), (1042, 1043, 1044), (1041, 1045, 1037), (1045, 1044, 1037), (1046, 1047, 1048), (1049, 1050, 1051), (1043, 1052, 1044), (1053, 1054, 1055), (1052, 1056, 1044), (1054, 1057, 1058), (1059, 1060, 1061), (1058, 1055, 1054), (1062, 1059, 1061), (1061, 1060, 1063), (1062, 1064, 1059), (1037, 1044, 1056), (1042, 1065, 1043), (1050, 1043, 1065), (1051, 1066, 1067), (1051, 1067, 1049), (1068, 1069, 1064), (1068, 1070, 1069), (1059, 1064, 1069), (1071, 1072, 1073), (1074, 1069, 1070), (1053, 1055, 1073), (1075, 1038, 1040), (1074, 1076, 1069), (1076, 1077, 1069), (1040, 1037, 1078), (1079, 1069, 1077), (1077, 1080, 1079), (1081, 1079, 1082), (1080, 1082, 1079), (1037, 1083, 1078), (1037, 1056, 1083), (1084, 1085, 1086), (1087, 1088, 1086), (1079, 1081, 1089), (1090, 1091, 1089), (1090, 1089, 1092), (1092, 1089, 1081), (1093, 1089, 1091), (1085, 1066, 1086), (1084, 1086, 1094), (1095, 1089, 1096), (1097, 1096, 1089), (1093, 1097, 1089), (1098, 1099, 1100), (1086, 1101, 1094), (1102, 1086, 1088), (1086, 1102, 1101), (1103, 1104, 1095), (1087, 1105, 1088), (1106, 1107, 1104), (1106, 1104, 1103), (1108, 1088, 1105), (1109, 1110, 1100), (1111, 1108, 1105), (1112, 1113, 1114), (1115, 1104, 1107), (1116, 1104, 1117), (1115, 1118, 1104), (1119, 1117, 1104), (1120, 1121, 1048), (1109, 1100, 1121), (1119, 1104, 1118), (1114, 1122, 1123), (1124, 1125, 1126), (1116, 1124, 1126), (1127, 1099, 1123), (1127, 1100, 1099), (1048, 1128, 1120), (1098, 1100, 1110), (1125, 1129, 1126), (1129, 1130, 1126), (1131, 1126, 1130), (1100, 1048, 1121), (1132, 1133, 1134), (1134, 1135, 1132), (1136, 1134, 1133), (1137, 1132, 1135), (1138, 1139, 1140), (1140, 1139, 1135), (1141, 1139, 1138), (1142, 1139, 1141), (1137, 1135, 1139), (1142, 1143, 1139), (1144, 1145, 1146), (1145, 1147, 1146), (1148, 1146, 1149), (1150, 1149, 1146), (1151, 1152, 1153), (1150, 1146, 1154), (1154, 1146, 1155), (1155, 1156, 1157), (1156, 1158, 1159), (1157, 1156, 1159), (1160, 1072, 1071), (1153, 1161, 1162), (1162, 1072, 1160), (1095, 1163, 1089), (1095, 1104, 1163), (1164, 1165, 1126), (1139, 1166, 1137), (1167, 1104, 1168), (1165, 1169, 1126), (1131, 1170, 1126), (1171, 1136, 1133), (1172, 1104, 1167), (1173, 1168, 1126), (1116, 1126, 1168), (1169, 1173, 1126), (1174, 1175, 1126), (1164, 1126, 1175), (1174, 1126, 1176), (1177, 1166, 1139), (1178, 1126, 1170), (1176, 1126, 1178), (1179, 1180, 1181), (1182, 1180, 1183), (1184, 1185, 1139), (1180, 1139, 1186), (1139, 1143, 1184), (1186, 1139, 1185), (1183, 1180, 1187), (1131, 1171, 1170), (1187, 1180, 1179), (1188, 1189, 1190), (1191, 1192, 1180), (1193, 1191, 1180), (1194, 1193, 1180), (1181, 1180, 1195), (1192, 1195, 1180), (1180, 1186, 1194), (1196, 1197, 1190), (1181, 1198, 1199), (1133, 1170, 1171), (1200, 1198, 1201), (1201, 1198, 1202), (1203, 1204, 1190), (1205, 1199, 1198), (1195, 1206, 1181), (1207, 1198, 1206), (1202, 1198, 1189), (1208, 1198, 1207), (1209, 1198, 1208), (1181, 1206, 1198), (1200, 1205, 1198), (1210, 1211, 1198), (1209, 1210, 1198), (1212, 1190, 1197), (1188, 1190, 1204), (1211, 1213, 1198), (1190, 1198, 1213), (1190, 1189, 1198), (1203, 1190, 1212), (1196, 1214, 1215), (1216, 1217, 1190), (1213, 1216, 1190), (1217, 1196, 1190), (1197, 1196, 1218), (1139, 1219, 1177), (1218, 1196, 1215), (1219, 1139, 1220), (1221, 1222, 1147), (1147, 1223, 1221), (1139, 1224, 1220), (1224, 1139, 1225), (1223, 1215, 1226), (1227, 1215, 1214), (1228, 1139, 1180), (1227, 1226, 1215), (1226, 1221, 1223), (1229, 1230, 1048), (1180, 1231, 1228), (1069, 1232, 1059), (1233, 1048, 1234), (1234, 1048, 1235), (1235, 1048, 1230), (1148, 1144, 1146), (1236, 1146, 1222), (1229, 1063, 1237), (1228, 1225, 1139), (1147, 1222, 1146), (1238, 1146, 1236), (1238, 1239, 1146), (1240, 1146, 1239), (1180, 1241, 1231), (1242, 1243, 1069), (1243, 1232, 1069), (1241, 1180, 1182), (1156, 1155, 1146), (1244, 1245, 1089), (1240, 1246, 1146), (1079, 1247, 1069), (1246, 1248, 1146), (1248, 1249, 1146), (1156, 1146, 1249), (1242, 1069, 1250), (1251, 1252, 1089), (1253, 1254, 1079), (1250, 1069, 1247), (1247, 1079, 1254), (1079, 1089, 1252), (1253, 1079, 1252), (1251, 1089, 1255), (1255, 1089, 1245), (1048, 1233, 1256), (1256, 1257, 1048), (1258, 1229, 1237), (1128, 1048, 1257), (1237, 1063, 1060), (1230, 1229, 1258), (1151, 1159, 1259), (1158, 1259, 1159), (1259, 1260, 1151), (1152, 1151, 1260), (1161, 1153, 1152), (1261, 1162, 1161), (1089, 1163, 1262), (1263, 1264, 1104), (1265, 1266, 1104), (1051, 1050, 1065), (1267, 1104, 1172), (1262, 1268, 1089), (1244, 1089, 1268), (1163, 1104, 1264), (1116, 1168, 1104), (1265, 1104, 1267), (1263, 1104, 1266), (1269, 1086, 1270), (1270, 1086, 1051), (1271, 1086, 1269), (1272, 1086, 1271), (1273, 1086, 1272), (1066, 1051, 1086), (1274, 1275, 1086), (1273, 1274, 1086), (1087, 1086, 1275), (1105, 1276, 1111), (1276, 1277, 1278), (1279, 1278, 1277), (1278, 1111, 1276), (1113, 1112, 1280), (1277, 1280, 1279), (1122, 1114, 1113), (1127, 1123, 1122), (1279, 1280, 1112), (1127, 1281, 1100), (1282, 1100, 1281), (1283, 1100, 1282), (1284, 1100, 1283), (1285, 1286, 1100), (1048, 1100, 1286), (1284, 1285, 1100), (1287, 1048, 1286), (1229, 1048, 1047), (1288, 1289, 1048), (1287, 1288, 1048), (1289, 1290, 1048), (1290, 1046, 1048), (1053, 1073, 1072), (1072, 1162, 1261), (1291, 1058, 1057), (1075, 1291, 1057), (1057, 1292, 1075), (1038, 1075, 1292)])
me_group_0_16448250.polygons.foreach_set('use_smooth', [True] * 2096)
me_group_0_16448250.polygons.foreach_set('material_index', [0, 0, 0, 0, 0, 0, 0, 0, 0, 0, 0, 0, 0, 0, 0, 0, 0, 0, 0, 0, 0, 0, 0, 0, 0, 0, 0, 0, 0, 0, 0, 0, 0, 0, 0, 0, 0, 0, 0, 0, 0, 0, 0, 0, 0, 0, 0, 0, 0, 0, 0, 0, 0, 0, 0, 0, 0, 0, 0, 0, 0, 0, 0, 0, 0, 0, 0, 0, 0, 0, 0, 0, 0, 0, 0, 0, 0, 0, 0, 0, 0, 0, 0, 0, 0, 0, 0, 0, 0, 0, 0, 0, 0, 0, 0, 0, 0, 0, 0, 0, 0, 0, 0, 0, 0, 0, 0, 0, 0, 0, 0, 0, 0, 0, 0, 0, 0, 0, 0, 0, 0, 0, 0, 0, 0, 0, 0, 0, 0, 0, 0, 0, 0, 0, 0, 0, 0, 0, 0, 0, 0, 0, 0, 0, 0, 0, 0, 0, 0, 0, 0, 0, 0, 0, 0, 0, 0, 0, 0, 0, 0, 0, 0, 0, 0, 0, 0, 0, 0, 0, 0, 0, 0, 0, 0, 0, 0, 0, 0, 0, 0, 0, 0, 0, 0, 0, 0, 0, 0, 0, 0, 0, 0, 0, 0, 0, 0, 0, 0, 0, 0, 0, 0, 0, 0, 0, 0, 0, 0, 0, 0, 0, 0, 0, 0, 0, 0, 0, 0, 0, 0, 0, 0, 0, 0, 0, 0, 0, 0, 0, 0, 0, 0, 0, 0, 0, 0, 0, 0, 0, 0, 0, 0, 0, 0, 0, 0, 0, 0, 0, 0, 0, 0, 0, 0, 0, 0, 0, 0, 0, 0, 0, 0, 0, 0, 0, 0, 0, 0, 0, 0, 0, 0, 0, 0, 0, 0, 0, 0, 0, 0, 0, 0, 0, 0, 0, 0, 0, 0, 0, 0, 0, 0, 0, 0, 0, 0, 0, 0, 0, 0, 0, 0, 0, 0, 0, 0, 0, 0, 0, 0, 0, 0, 0, 0, 0, 0, 0, 0, 0, 0, 0, 0, 0, 0, 0, 0, 0, 0, 0, 0, 0, 0, 0, 0, 0, 0, 0, 0, 0, 0, 0, 0, 0, 0, 0, 0, 0, 0, 0, 0, 0, 0, 0, 0, 0, 0, 0, 0, 0, 0, 0, 0, 0, 0, 0, 0, 0, 0, 0, 0, 0, 0, 0, 0, 0, 0, 0, 0, 0, 0, 0, 0, 0, 0, 0, 0, 0, 0, 0, 0, 0, 0, 0, 0, 0, 0, 0, 0, 0, 0, 0, 0, 0, 0, 0, 0, 0, 0, 0, 0, 0, 0, 0, 0, 0, 0, 0, 0, 0, 0, 0, 0, 0, 0, 0, 0, 0, 0, 0, 0, 0, 0, 0, 0, 0, 0, 0, 0, 0, 0, 0, 0, 0, 0, 0, 0, 0, 0, 0, 0, 0, 0, 0, 0, 0, 0, 0, 0, 0, 0, 0, 0, 0, 0, 0, 0, 0, 0, 0, 0, 0, 0, 0, 0, 0, 0, 0, 0, 0, 0, 0, 0, 0, 0, 0, 0, 0, 0, 0, 0, 0, 0, 0, 0, 0, 0, 0, 0, 0, 0, 0, 0, 0, 0, 0, 0, 0, 0, 0, 0, 0, 0, 0, 0, 0, 0, 0, 0, 0, 0, 0, 0, 0, 0, 0, 0, 0, 0, 0, 0, 0, 0, 0, 0, 0, 0, 0, 0, 0, 0, 0, 0, 0, 0, 0, 0, 0, 0, 0, 0, 0, 0, 0, 0, 0, 0, 0, 0, 0, 0, 0, 0, 0, 0, 0, 0, 0, 0, 0, 0, 0, 0, 0, 0, 0, 0, 0, 0, 0, 0, 0, 0, 0, 0, 0, 0, 0, 0, 0, 0, 0, 0, 0, 0, 0, 0, 0, 0, 0, 0, 0, 0, 0, 0, 0, 0, 0, 0, 0, 0, 0, 0, 0, 0, 0, 0, 0, 0, 0, 0, 0, 0, 0, 0, 0, 0, 0, 0, 0, 0, 0, 0, 0, 0, 0, 0, 0, 0, 0, 0, 0, 0, 0, 0, 0, 0, 0, 0, 0, 0, 0, 0, 0, 0, 0, 0, 0, 0, 0, 0, 0, 0, 0, 0, 0, 0, 0, 0, 0, 0, 0, 0, 0, 0, 0, 0, 0, 0, 0, 0, 0, 0, 0, 0, 0, 0, 0, 0, 0, 0, 0, 0, 0, 0, 0, 0, 0, 0, 0, 0, 0, 0, 0, 0, 0, 0, 0, 0, 0, 0, 0, 0, 0, 0, 0, 0, 0, 0, 0, 0, 0, 0, 0, 0, 0, 0, 0, 0, 0, 0, 0, 0, 0, 0, 0, 0, 0, 0, 0, 0, 0, 0, 0, 0, 0, 0, 0, 0, 0, 0, 0, 0, 0, 0, 0, 0, 0, 0, 0, 0, 0, 0, 0, 0, 0, 0, 0, 0, 0, 0, 0, 0, 0, 0, 0, 0, 0, 0, 0, 0, 0, 0, 0, 0, 0, 0, 0, 0, 0, 0, 0, 0, 0, 0, 0, 0, 0, 0, 0, 0, 0, 0, 0, 0, 0, 0, 0, 0, 0, 0, 0, 0, 0, 0, 0, 0, 0, 0, 0, 0, 0, 0, 0, 0, 0, 0, 0, 0, 0, 0, 0, 0, 0, 0, 0, 0, 0, 0, 0, 0, 0, 0, 0, 0, 0, 0, 0, 0, 0, 0, 0, 0, 0, 0, 0, 0, 0, 0, 0, 0, 0, 0, 0, 0, 0, 0, 0, 0, 0, 0, 0, 0, 0, 0, 0, 0, 0, 0, 0, 0, 0, 0, 0, 0, 0, 0, 0, 0, 0, 0, 0, 0, 0, 0, 0, 0, 0, 0, 0, 0, 0, 0, 0, 0, 0, 0, 0, 0, 0, 0, 0, 0, 0, 0, 0, 0, 0, 0, 0, 0, 0, 0, 0, 0, 0, 0, 0, 0, 0, 0, 0, 0, 0, 0, 0, 0, 0, 0, 0, 0, 0, 0, 0, 0, 0, 0, 0, 0, 0, 0, 0, 0, 0, 0, 0, 0, 0, 0, 0, 0, 0, 0, 0, 0, 0, 0, 0, 0, 0, 0, 0, 0, 0, 0, 0, 0, 0, 0, 0, 0, 0, 0, 0, 0, 0, 0, 0, 0, 0, 0, 0, 0, 0, 0, 0, 0, 0, 0, 0, 0, 0, 0, 0, 0, 0, 0, 0, 0, 0, 0, 0, 0, 0, 0, 0, 0, 0, 0, 0, 0, 0, 0, 0, 0, 0, 0, 0, 0, 0, 0, 0, 0, 0, 0, 0, 0, 0, 0, 0, 0, 0, 0, 0, 0, 0, 0, 0, 0, 0, 0, 0, 0, 0, 0, 0, 0, 0, 0, 0, 0, 0, 0, 0, 0, 0, 0, 0, 0, 0, 0, 0, 0, 0, 0, 0, 0, 0, 0, 0, 0, 0, 0, 0, 0, 0, 0, 0, 0, 0, 0, 0, 0, 0, 0, 0, 0, 0, 0, 0, 0, 0, 0, 0, 0, 0, 0, 0, 0, 0, 0, 0, 0, 0, 0, 0, 0, 0, 0, 0, 0, 0, 0, 0, 0, 0, 0, 0, 0, 0, 0, 0, 0, 0, 0, 0, 0, 0, 0, 0, 0, 0, 0, 0, 0, 0, 0, 0, 0, 0, 0, 0, 0, 0, 0, 0, 0, 0, 0, 0, 0, 0, 0, 0, 0, 0, 0, 0, 0, 0, 0, 0, 0, 0, 0, 0, 0, 0, 0, 0, 0, 0, 0, 0, 0, 0, 0, 0, 0, 0, 0, 0, 0, 0, 0, 0, 0, 0, 0, 0, 0, 0, 0, 0, 0, 0, 0, 0, 0, 0, 0, 0, 0, 0, 0, 0, 0, 0, 0, 0, 0, 0, 0, 0, 0, 0, 0, 0, 0, 0, 0, 0, 0, 0, 0, 0, 0, 0, 0, 0, 0, 0, 0, 0, 0, 0, 0, 0, 0, 0, 0, 0, 0, 0, 0, 0, 0, 0, 0, 0, 0, 0, 0, 0, 0, 0, 0, 0, 0, 0, 0, 0, 0, 0, 0, 0, 0, 0, 0, 0, 0, 0, 0, 0, 0, 0, 0, 0, 0, 0, 0, 0, 0, 0, 0, 0, 0, 0, 0, 0, 0, 0, 0, 0, 0, 0, 0, 0, 0, 0, 0, 0, 0, 0, 0, 0, 0, 0, 0, 0, 0, 0, 0, 0, 0, 0, 0, 0, 0, 0, 0, 0, 0, 0, 0, 0, 0, 0, 0, 0, 0, 0, 0, 0, 0, 0, 0, 0, 0, 0, 0, 0, 0, 0, 0, 0, 0, 0, 0, 0, 0, 0, 0, 0, 0, 0, 0, 0, 0, 0, 0, 0, 0, 0, 0, 0, 0, 0, 0, 0, 0, 0, 0, 0, 0, 0, 0, 0, 0, 0, 0, 0, 0, 0, 0, 0, 0, 0, 0, 0, 0, 0, 0, 0, 0, 0, 0, 0, 0, 0, 0, 0, 0, 0, 0, 0, 0, 0, 0, 0, 0, 0, 0, 0, 0, 0, 0, 0, 0, 0, 0, 0, 0, 0, 0, 0, 0, 0, 0, 0, 0, 0, 0, 0, 0, 0, 0, 0, 0, 0, 0, 0, 0, 0, 0, 0, 0, 0, 0, 0, 0, 0, 0, 0, 0, 0, 0, 0, 0, 0, 0, 0, 0, 0, 0, 0, 0, 0, 0, 0, 0, 0, 0, 0, 0, 0, 0, 0, 0, 0, 0, 0, 0, 0, 0, 0, 0, 0, 0, 0, 0, 0, 0, 0, 0, 0, 0, 0, 0, 0, 0, 0, 0, 0, 0, 0, 0, 0, 0, 0, 0, 0, 0, 0, 0, 0, 0, 0, 0, 0, 0, 0, 0, 0, 0, 0, 0, 0, 0, 0, 0, 0, 0, 0, 0, 0, 0, 0, 0, 0, 0, 0, 0, 0, 0, 0, 0, 0, 0, 0, 0, 0, 0, 0, 0, 0, 0, 0, 0, 0, 0, 0, 0, 0, 0, 0, 0, 0, 0, 0, 0, 0, 0, 0, 0, 0, 0, 0, 0, 0, 0, 0, 0, 0, 0, 0, 0, 0, 0, 0, 0, 0, 0, 0, 0, 0, 0, 0, 0, 0, 0, 0, 0, 0, 0, 0, 0, 0, 0, 0, 0, 0, 0, 0, 0, 0, 0, 0, 0, 0, 0, 0, 0, 0, 0, 0, 0, 0, 0, 0, 0, 0, 0, 0, 0, 0, 0, 0, 0, 0, 0, 0, 0, 0, 0, 0, 0, 0, 0, 0, 0, 0, 0, 0, 0, 0, 0, 0, 0, 0, 0, 0, 0, 0, 0, 0, 0, 0, 0, 0, 0, 0, 0, 0, 0, 0, 0, 0, 0, 0, 0, 0, 0, 0, 0, 0, 0, 0, 0, 0, 0, 0, 0, 0, 0, 0, 0, 0, 0, 0, 0, 0, 0, 0, 0, 0, 0, 0, 0, 0, 0, 0, 0, 0, 0, 0, 0, 0, 0, 0, 0, 0, 0, 0, 0, 0, 0, 0, 0, 0, 0, 0, 0, 0, 0, 0, 0, 0, 0, 0, 0, 0, 0, 0, 0, 0, 0, 0, 0, 0, 0, 0, 0, 0, 0, 0, 0, 0, 0, 0, 0, 0, 0, 0, 0, 0, 0, 0, 0, 0, 0, 0, 0, 0, 0, 0, 0, 0, 0, 0, 0, 0, 0, 0, 0, 0, 0, 0, 0, 0, 0, 0, 0, 0, 0, 0, 0, 0, 0, 0, 0, 0, 0, 0, 0, 0, 0, 0, 0, 0, 0, 0, 0, 0, 0, 1, 1, 1, 1, 1, 1, 1, 1, 1, 1, 1, 1, 1, 1, 1, 1, 1, 1, 1, 1, 1, 1, 1, 1, 1, 1, 1, 1, 1, 1, 1, 1, 1, 1, 1, 1, 1, 1, 1, 1, 1, 1, 1, 1, 1, 1, 1, 1, 1, 1, 1, 1, 1, 1, 1, 1, 1, 1, 1, 1, 1, 1, 1, 1, 1, 1, 1, 1, 1, 1, 1, 1, 1, 1, 1, 1, 1, 1, 1, 1, 1, 1, 1, 1, 1, 1, 1, 1, 1, 1, 1, 1, 1, 1, 1, 1, 1, 1, 1, 1, 1, 1, 1, 1, 1, 1, 1, 1, 1, 1, 1, 1, 1, 1, 1, 1, 1, 1, 1, 1, 1, 1, 1, 1, 1, 1, 1, 1, 1, 1, 1, 1, 1, 1, 1, 1, 1, 1, 1, 1, 1, 1, 1, 1, 1, 1, 1, 1, 1, 1, 1, 1, 1, 1, 1, 1, 1, 1, 1, 1, 1, 1, 1, 1, 1, 1, 1, 1, 1, 1, 1, 1, 1, 1, 1, 1, 1, 1, 1, 1, 1, 1, 1, 1, 1, 1, 1, 1, 1, 1, 1, 1, 1, 1, 1, 1, 1, 1, 1, 1, 1, 1, 1, 1, 1, 1, 1, 1, 1, 1, 1, 1, 1, 1, 1, 1, 1, 1, 1, 1, 1, 1, 1, 1, 1, 1, 1, 1, 1, 1, 1, 1, 1, 1, 1, 1, 1, 1, 1, 1, 1, 1, 1, 1, 1, 1, 1, 1, 1, 1, 1, 1, 1, 1, 1, 1, 1, 1, 1, 1, 1, 1, 1, 1, 1, 1, 1, 1, 1, 1, 1])
_k = set([(1, 2), (1, 825), (2, 3), (3, 1033), (14, 15), (14, 934), (15, 577), (52, 53), (52, 55), (53, 221), (55, 211), (65, 66), (65, 69), (66, 211), (68, 69), (68, 117), (73, 74), (73, 76), (74, 94), (76, 81), (81, 144), (87, 88), (87, 90), (88, 167), (90, 94), (104, 105), (104, 106), (105, 412), (106, 109), (109, 118), (110, 111), (110, 136), (111, 116), (116, 117), (118, 128), (127, 128), (127, 134), (134, 144), (136, 138), (138, 139), (139, 142), (141, 142), (141, 161), (161, 169), (167, 331), (168, 169), (168, 176), (176, 179), (179, 183), (183, 184), (184, 536), (190, 192), (190, 240), (192, 193), (193, 204), (204, 331), (218, 219), (218, 221), (219, 1022), (227, 228), (227, 240), (228, 230), (230, 341), (234, 236), (234, 536), (236, 538), (258, 265), (258, 341), (263, 264), (263, 280), (264, 542), (265, 267), (267, 277), (277, 288), (279, 280), (279, 281), (281, 286), (283, 284), (283, 287), (284, 286), (287, 295), (288, 293), (293, 307), (295, 300), (300, 320), (307, 310), (310, 312), (312, 819), (320, 321), (321, 629), (349, 351), (349, 356), (351, 728), (356, 377), (363, 365), (363, 383), (365, 377), (383, 384), (384, 390), (390, 393), (393, 413), (405, 406), (405, 413), (406, 412), (449, 450), (449, 520), (450, 746), (459, 460), (459, 462), (460, 532), (462, 464), (464, 680), (469, 480), (469, 680), (473, 474), (473, 706), (474, 480), (520, 766), (532, 669), (538, 542), (550, 626), (550, 646), (563, 564), (563, 576), (564, 575), (573, 574), (573, 992), (574, 901), (575, 605), (576, 577), (590, 998), (590, 1014), (595, 596), (595, 605), (596, 604), (604, 614), (614, 644), (625, 626), (625, 627), (627, 628), (628, 629), (644, 647), (646, 668), (647, 672), (660, 661), (660, 770), (661, 663), (663, 667), (667, 681), (668, 669), (672, 703), (675, 676), (675, 681), (676, 678), (678, 702), (692, 693), (692, 702), (693, 714), (703, 704), (704, 720), (706, 707), (707, 713), (709, 712), (709, 714), (711, 713), (711, 741), (712, 722), (720, 721), (721, 734), (722, 728), (734, 735), (735, 738), (738, 758), (741, 742), (742, 746), (758, 760), (760, 773), (766, 780), (769, 770), (769, 772), (771, 783), (771, 784), (772, 773), (779, 780), (779, 782), (782, 783), (784, 1025), (800, 801), (800, 893), (801, 804), (804, 914), (806, 828), (806, 861), (808, 809), (808, 819), (809, 845), (816, 833), (816, 845), (825, 826), (826, 890), (828, 898), (832, 833), (832, 840), (840, 851), (851, 854), (854, 859), (859, 866), (860, 861), (860, 894), (866, 868), (868, 871), (871, 872), (872, 880), (880, 892), (888, 889), (888, 898), (889, 890), (892, 893), (894, 902), (901, 902), (914, 916), (916, 937), (930, 931), (930, 937), (931, 936), (934, 936), (949, 950), (949, 994), (950, 992), (994, 1008), (998, 999), (999, 1021), (1008, 1014), (1020, 1021), (1020, 1023), (1022, 1024), (1023, 1024), (1025, 1028), (1027, 1028), (1027, 1030), (1030, 1031), (1031, 1032), (1032, 1033), (1036, 1038), (1036, 1039), (1038, 1292), (1039, 1041), (1040, 1075), (1040, 1078), (1041, 1045), (1042, 1044), (1042, 1065), (1043, 1050), (1043, 1052), (1044, 1045), (1046, 1047), (1046, 1290), (1047, 1229), (1049, 1050), (1049, 1067), (1051, 1065), (1051, 1270), (1052, 1056), (1053, 1054), (1053, 1072), (1054, 1057), (1055, 1058), (1055, 1073), (1056, 1083), (1057, 1292), (1058, 1291), (1059, 1060), (1059, 1232), (1060, 1237), (1061, 1062), (1061, 1063), (1062, 1064), (1063, 1229), (1064, 1068), (1066, 1067), (1066, 1085), (1068, 1070), (1070, 1074), (1071, 1073), (1071, 1160), (1072, 1261), (1074, 1076), (1075, 1291), (1076, 1077), (1077, 1080), (1078, 1083), (1080, 1082), (1081, 1082), (1081, 1092), (1084, 1085), (1084, 1094), (1087, 1105), (1087, 1275), (1088, 1102), (1088, 1108), (1090, 1091), (1090, 1092), (1091, 1093), (1093, 1097), (1094, 1101), (1095, 1096), (1095, 1103), (1096, 1097), (1098, 1099), (1098, 1110), (1099, 1123), (1101, 1102), (1103, 1106), (1105, 1276), (1106, 1107), (1107, 1115), (1108, 1111), (1109, 1110), (1109, 1121), (1111, 1278), (1112, 1114), (1112, 1279), (1113, 1122), (1113, 1280), (1114, 1123), (1115, 1118), (1116, 1117), (1116, 1124), (1117, 1119), (1118, 1119), (1120, 1121), (1120, 1128), (1122, 1127), (1124, 1125), (1125, 1129), (1127, 1281), (1128, 1257), (1129, 1130), (1130, 1131), (1131, 1171), (1132, 1133), (1132, 1137), (1133, 1170), (1134, 1135), (1134, 1136), (1135, 1140), (1136, 1171), (1137, 1166), (1138, 1140), (1138, 1141), (1141, 1142), (1142, 1143), (1143, 1184), (1144, 1145), (1144, 1148), (1145, 1147), (1147, 1223), (1148, 1149), (1149, 1150), (1150, 1154), (1151, 1153), (1151, 1159), (1152, 1161), (1152, 1260), (1153, 1162), (1154, 1155), (1155, 1157), (1156, 1158), (1156, 1249), (1157, 1159), (1158, 1259), (1160, 1162), (1161, 1261), (1163, 1262), (1163, 1264), (1164, 1165), (1164, 1175), (1165, 1169), (1166, 1177), (1167, 1168), (1167, 1172), (1168, 1173), (1169, 1173), (1170, 1178), (1172, 1267), (1174, 1175), (1174, 1176), (1176, 1178), (1177, 1219), (1179, 1181), (1179, 1187), (1181, 1199), (1182, 1183), (1182, 1241), (1183, 1187), (1184, 1185), (1185, 1186), (1186, 1194), (1188, 1189), (1188, 1204), (1189, 1202), (1191, 1192), (1191, 1193), (1192, 1195), (1193, 1194), (1195, 1206), (1196, 1214), (1196, 1217), (1197, 1212), (1197, 1218), (1199, 1205), (1200, 1201), (1200, 1205), (1201, 1202), (1203, 1204), (1203, 1212), (1206, 1207), (1207, 1208), (1208, 1209), (1209, 1210), (1210, 1211), (1211, 1213), (1213, 1216), (1214, 1227), (1215, 1218), (1215, 1223), (1216, 1217), (1219, 1220), (1220, 1224), (1221, 1222), (1221, 1226), (1222, 1236), (1224, 1225), (1225, 1228), (1226, 1227), (1228, 1231), (1230, 1235), (1230, 1258), (1231, 1241), (1232, 1243), (1233, 1234), (1233, 1256), (1234, 1235), (1236, 1238), (1237, 1258), (1238, 1239), (1239, 1240), (1240, 1246), (1242, 1243), (1242, 1250), (1244, 1245), (1244, 1268), (1245, 1255), (1246, 1248), (1247, 1250), (1247, 1254), (1248, 1249), (1251, 1252), (1251, 1255), (1252, 1253), (1253, 1254), (1256, 1257), (1259, 1260), (1262, 1268), (1263, 1264), (1263, 1266), (1265, 1266), (1265, 1267), (1269, 1270), (1269, 1271), (1271, 1272), (1272, 1273), (1273, 1274), (1274, 1275), (1276, 1277), (1277, 1280), (1278, 1279), (1281, 1282), (1282, 1283), (1283, 1284), (1284, 1285), (1285, 1286), (1286, 1287), (1287, 1288), (1288, 1289), (1289, 1290)])
me_group_0_16448250.attributes.new('sharp_edge', 'BOOLEAN', 'EDGE').data.foreach_set('value', [ (min(e.vertices), max(e.vertices)) in _k for e in me_group_0_16448250.edges])
me_group_0_16448250.materials.append(mat_color_16448250)
me_group_0_16448250.materials.append(mat_color_15277357)
me_group_0_16448250.use_remesh_preserve_volume = False
me_group_0_16448250.use_remesh_preserve_attributes = False
me_group_0_16448250.use_mirror_vertex_groups = False
me_group_0_16448250.update()
me_cube = bpy.data.meshes.new('Cube')
me_cube.from_pydata([], [], [])
me_cube.materials.append(mat_material)
me_cube.use_remesh_preserve_volume = False
me_cube.use_remesh_preserve_attributes = False
me_cube.use_mirror_vertex_groups = False
me_cube.update()

# ---- objects
ob_group_0_16448250 = bpy.data.objects.new('group_0_16448250', me_group_0_16448250)
ob_cube = bpy.data.objects.new('Cube', me_cube)
ob_lamp = bpy.data.objects.new('Lamp', light_lamp)
ob_camera = bpy.data.objects.new('Camera', cam_camera)

# ---- transforms, parenting, visibility, modifiers, constraints
ob_group_0_16448250.location = (-0.008507, 0.002737, -0.3643)
ob_group_0_16448250.rotation_euler = (3.142, 2.22e-16, 2.22e-16)
ob_group_0_16448250.scale = (-0.08046, -0.08046, -0.08046)
ob_group_0_16448250.lineart.crease_threshold = 0.0
ob_cube.location = (0.0, 0.0, 0.0)
ob_cube.lock_rotations_4d = False
ob_cube.empty_display_type = 'ARROWS'
ob_cube.lineart.crease_threshold = 0.0
ob_lamp.location = (4.076, 1.005, 5.904)
ob_lamp.rotation_euler = (0.6503, 0.05522, 1.866)
ob_lamp.lock_rotations_4d = False
ob_lamp.empty_display_type = 'ARROWS'
ob_lamp.color = (0.0, 0.0, 0.0, 0.0)
ob_lamp.lineart.crease_threshold = 0.0
ob_camera.location = (7.481, -6.508, 5.344)
ob_camera.rotation_euler = (1.109, 0.0, 0.8149)
ob_camera.lock_rotations_4d = False
ob_camera.empty_display_type = 'ARROWS'
ob_camera.color = (0.0, 0.0, 0.0, 0.0)
ob_camera.display_type = 'WIRE'
ob_camera.lineart.crease_threshold = 0.0

# ---- collection membership
col_collection_1.objects.link(ob_group_0_16448250)
col_collection_1.objects.link(ob_cube)
col_collection_1.objects.link(ob_lamp)
col_collection_1.objects.link(ob_camera)

# ---- scene / render settings (as saved in the file)
scene.camera = ob_camera
scene.frame_start = 1; scene.frame_end = 250; scene.frame_set(1)
scene.render.engine = 'CYCLES'
scene.render.resolution_percentage = 50
scene.render.dither_intensity = 0.0
scene.cycles.use_denoising = False
scene.cycles.samples = 128
scene.cycles.sampling_pattern = 'TABULATED_SOBOL'
scene.cycles.use_adaptive_sampling = False
scene.cycles.use_light_tree = False
scene.cycles.blur_glossy = 0.0
scene.cycles.sample_clamp_indirect = 0.0
scene.view_settings.view_transform = 'Standard'
bpy.context.view_layer.update()
